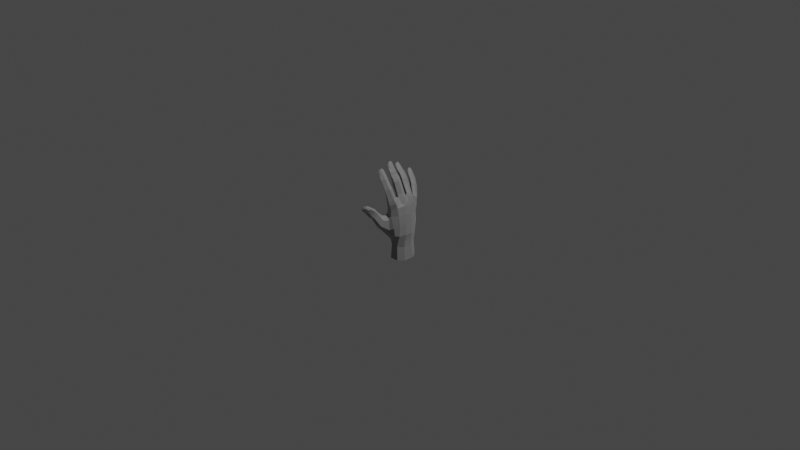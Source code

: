 # Source: hand.blend  (saved by Blender 2.83.19; exported with 4.5.12 LTS)
import bpy
from mathutils import Matrix  # noqa: F401  (used for matrix-valued properties, if any)

bpy.ops.wm.read_factory_settings(use_empty=True)
scene = bpy.context.scene
scene.name = 'Scene'

# ---- collections
col_collection = bpy.data.collections.new('Collection'); scene.collection.children.link(col_collection)

# ---- materials (node trees are filled in below, after node groups)
mat_material__46 = bpy.data.materials.new('Material #46')
mat_material__46.use_transparent_shadow = False
mat_material__46.diffuse_color = (0.588, 0.588, 0.588, 1.0)
mat_material__46.roughness = 0.8586
mat_material__46.specular_intensity = 0.0
mat_material__46.metallic = 1.0

# ---- material node trees
mat_material__46.use_nodes = True; mat_material__46.node_tree.nodes.clear()
_N = mat_material__46.node_tree.nodes; _L = mat_material__46.node_tree.links
n0 = _N.new('ShaderNodeBsdfPrincipled'); n0.name = 'Principled BSDF'; n0.location = (10, 300)
n0.distribution = 'GGX'
n0.subsurface_method = 'BURLEY'
n0.inputs[0].default_value = (0.588, 0.588, 0.588, 1.0)
n0.inputs[1].default_value = 1.0
n0.inputs[2].default_value = 0.8586
n0.inputs[3].default_value = 1.45
n0.inputs[13].default_value = 0.0
n0.inputs[27].default_value = (0.0, 0.0, 0.0, 1.0)
n0.inputs[28].default_value = 1.0
n1 = _N.new('ShaderNodeOutputMaterial'); n1.name = 'Material Output'; n1.location = (300, 300)
n2 = _N.new('ShaderNodeNormalMap'); n2.name = 'Normal Map'; n2.location = (-300, -300)
n2.label = 'Normal/Map'
_L.new(n0.outputs[0], n1.inputs[0])
_L.new(n2.outputs[0], n0.inputs[5])
n1.is_active_output = True

# ---- world
world_world = bpy.data.worlds.new('World'); scene.world = world_world
world_world.use_nodes = True; world_world.node_tree.nodes.clear()
_N = world_world.node_tree.nodes; _L = world_world.node_tree.links
n0 = _N.new('ShaderNodeOutputWorld'); n0.name = 'World Output'; n0.location = (300, 300)
n1 = _N.new('ShaderNodeBackground'); n1.name = 'Background'; n1.location = (10, 300)
n1.inputs[0].default_value = (0.05088, 0.05088, 0.05088, 1.0)
_L.new(n1.outputs[0], n0.inputs[0])
n0.is_active_output = True
world_world.color = (0.05088, 0.05088, 0.05088)
world_world.use_sun_shadow = False
world_world.sun_shadow_jitter_overblur = 0.0

# ---- cameras
cam_camera = bpy.data.cameras.new('Camera')
cam_camera.clip_end = 100.0
cam_camera.ortho_scale = 7.314

# ---- lights
light_light = bpy.data.lights.new('Light', 'POINT')
light_light.transmission_factor = 0.0
light_light.energy = 1000.0
light_light.shadow_soft_size = 0.1
light_light.shadow_maximum_resolution = 0.006
light_light.use_absolute_resolution = True

# ---- meshes
me_mesh = bpy.data.meshes.new('Mesh')
me_mesh.from_pydata([(0.1086, -0.09073, -0.01405), (0.1022, -0.007648, 0.1851), (0.09116, -0.1067, 0.1789), (0.1129, -0.006557, -0.0153), (0.1015, 0.0824, -0.02692), (0.0876, 0.07605, 0.1664), (0.05958, 0.178, 0.115), (0.06097, 0.1627, -0.05191), (0.03301, -0.169, 0.05053), (0.1188, -0.01425, -0.1341), (0.1089, 0.0745, -0.1458), (0.06661, 0.1603, -0.1415), (0.004958, -0.244, -0.007382), (-0.01763, -0.1627, 0.09119), (0.04428, -0.1517, 0.1599), (-0.0185, -0.1466, 0.2116), (0.03421, -0.1437, 0.351), (0.008387, -0.1831, 0.3322), (-0.03039, -0.1585, 0.3242), (0.01077, -0.2093, 0.05061), (-0.02468, -0.1891, 0.08977), (-0.06799, -0.175, 0.06586), (-0.002029, -0.2322, 0.06856), (-0.03226, -0.205, 0.09488), (-0.07318, -0.1914, 0.07812), (0.04131, -0.07301, 0.2708), (0.02431, -0.1057, 0.3554), (0.02522, -0.1518, 0.3824), (0.0008773, -0.1897, 0.365), (-0.03469, -0.1673, 0.3512), (0.01479, -0.111, 0.3855), (0.01282, -0.1572, 0.4082), (-0.01175, -0.1919, 0.3923), (-0.04613, -0.1667, 0.3789), (-0.0008437, -0.1169, 0.4119), (-0.03305, -0.1174, 0.3972), (-0.01339, -0.1632, 0.4577), (-0.03483, -0.1935, 0.445), (-0.06205, -0.1698, 0.433), (-0.02388, -0.1235, 0.4589), (-0.05727, -0.1262, 0.4391), (-0.01895, -0.1639, 0.473), (-0.04272, -0.1965, 0.4582), (-0.06946, -0.171, 0.446), (-0.03001, -0.1256, 0.4749), (-0.06304, -0.1269, 0.4549), (-0.02569, -0.164, 0.4841), (-0.04743, -0.1982, 0.4705), (-0.07477, -0.1745, 0.4588), (-0.03931, -0.1251, 0.4846), (-0.0683, -0.1287, 0.4685), (-0.03846, -0.166, 0.5018), (-0.06824, -0.1982, 0.5014), (-0.08993, -0.1809, 0.4951), (-0.05319, -0.13, 0.5141), (-0.08074, -0.1309, 0.5024), (-0.09159, -0.1975, 0.5425), (-0.1058, -0.176, 0.5449), (-0.0971, -0.1448, 0.5502), (-0.004098, -0.2596, 0.01327), (-0.06877, -0.2504, -0.01691), (-0.09963, -0.2076, 0.01175), (-0.05099, -0.2891, 0.08092), (-0.04035, -0.2579, 0.1273), (-0.0651, -0.2324, 0.1264), (-0.1034, -0.2323, 0.12), (-0.09926, -0.2847, 0.06022), (-0.1197, -0.249, 0.09175), (0.08405, -0.1194, 0.2312), (0.03266, -0.1635, 0.2121), (0.07506, -0.06788, 0.2153), (0.07862, -0.04663, 0.2142), (0.08381, 0.03162, 0.2139), (0.08489, 0.05017, 0.2073), (0.07141, 0.1188, 0.175), (0.06901, 0.1364, 0.1708), (0.02602, 0.2171, 0.09962), (0.03087, 0.2057, -0.05332), (0.004843, -0.0764, 0.261), (-0.07585, -0.1383, 0.5559), (-0.08197, -0.1734, 0.5759), (-0.01465, -0.1442, 0.1611), (-0.06533, -0.1871, 0.5217), (-0.05189, -0.1666, 0.5203), (-0.05519, -0.1458, 0.5285), (-0.08033, -0.1529, 0.572), (-0.08968, -0.1913, 0.5609), (0.1011, -0.101, 0.09809), (0.02471, 0.2062, 0.03057), (0.05874, 0.1702, 0.04137), (0.09557, 0.08397, 0.06682), (0.1106, -0.006211, 0.09178), (-0.008784, 0.2121, 0.0981), (-0.01721, -0.1069, 0.2287), (-0.01338, 0.0877, 0.2222), (0.03894, -0.08627, 0.2877), (0.05967, -0.1265, 0.2699), (0.03152, -0.1686, 0.246), (-0.01723, -0.1543, 0.2482), (-0.1111, -0.1601, 0.5503), (-0.09991, -0.1556, 0.4939), (-0.07908, -0.1488, 0.4602), (-0.0742, -0.1476, 0.4473), (-0.06585, -0.1431, 0.4337), (-0.05296, -0.137, 0.3865), (-0.0406, -0.1323, 0.3598), (-0.03417, -0.1226, 0.3343), (-0.08841, -0.1675, 0.5683), (-0.01339, -0.1017, 0.3418), (-0.0207, -0.1093, 0.3664), (-0.02122, -0.1159, 0.2639), (0.0004749, -0.0919, 0.2776), (0.03089, -0.05084, 0.2991), (-0.00217, -0.05578, 0.393), (0.02074, -0.01562, 0.4006), (0.05862, -0.01046, 0.3042), (-0.003213, -0.04444, 0.2915), (-0.04845, -0.04426, 0.3752), (0.006836, 0.02509, 0.3993), (0.0417, 0.03215, 0.2982), (0.05424, 0.03722, 0.2721), (0.002821, 0.0263, 0.2861), (0.003632, 0.03028, 0.2609), (-0.01232, -0.05931, 0.4217), (0.0107, -0.01916, 0.4274), (-0.05107, -0.04444, 0.4077), (-0.003313, 0.02132, 0.4258), (-0.03669, 0.017, 0.3805), (-0.0279, -0.05785, 0.4451), (-0.004506, -0.01916, 0.4504), (-0.06579, -0.04437, 0.4309), (-0.02164, 0.02174, 0.4503), (-0.05516, -0.05978, 0.4807), (-0.03669, -0.02137, 0.4897), (-0.08481, -0.04262, 0.4644), (-0.05271, 0.01602, 0.4842), (-0.06251, 0.01244, 0.4319), (-0.08438, 0.00536, 0.4643), (-0.06097, -0.05816, 0.495), (-0.04279, -0.02047, 0.5048), (-0.09039, -0.03913, 0.4781), (-0.05919, 0.01555, 0.5002), (-0.0907, 0.006293, 0.4798), (-0.06593, -0.05857, 0.5072), (-0.04993, -0.01989, 0.5156), (-0.09572, -0.04138, 0.4913), (-0.06888, 0.01616, 0.5095), (-0.09625, 0.005817, 0.4935), (-0.0909, -0.05795, 0.5354), (-0.06654, -0.02164, 0.5324), (-0.1125, -0.04402, 0.5307), (-0.08716, 0.01281, 0.5394), (-0.1115, 0.007327, 0.5316), (-0.1338, -0.033, 0.5739), (-0.114, -0.05, 0.5788), (-0.1126, 0.008859, 0.5818), (-0.1302, -0.0004432, 0.5753), (-0.1417, -0.01763, 0.5771), (-0.1261, -0.02096, 0.5259), (-0.1037, -0.01667, 0.4883), (-0.09843, -0.01681, 0.4755), (-0.09237, -0.01696, 0.4606), (-0.07399, -0.007997, 0.4334), (-0.05885, -0.008961, 0.4096), (-0.04682, 0.01398, 0.4067), (-0.05493, -0.007431, 0.3763), (-0.0129, -0.007856, 0.2749), (-0.113, -0.02011, 0.5972), (-0.08768, -0.0001489, 0.5565), (-0.08083, -0.02109, 0.5512), (-0.09098, -0.04312, 0.5549), (-0.1135, -0.002978, 0.5985), (-0.1126, -0.01997, 0.6063), (-0.1141, -0.03858, 0.5968), (0.08093, -0.005081, 0.2643), (0.04672, -0.0536, 0.2717), (0.003302, -0.04878, 0.2669), (-0.01255, -0.01164, 0.2432), (0.04737, 0.05703, 0.2889), (0.001497, 0.06054, 0.3664), (0.01066, 0.1001, 0.3649), (0.06302, 0.09377, 0.2808), (0.001299, 0.06178, 0.2713), (-0.04129, 0.06765, 0.3432), (-0.003195, 0.1365, 0.3611), (0.04835, 0.1295, 0.2653), (0.05389, 0.1307, 0.2351), (0.004787, 0.1205, 0.2518), (0.001166, 0.1238, 0.234), (-0.01104, 0.06125, 0.387), (0.0001637, 0.1001, 0.3922), (-0.0505, 0.06905, 0.3675), (-0.01662, 0.1375, 0.3863), (-0.03824, 0.1261, 0.3426), (-0.02411, 0.06274, 0.4121), (-0.009839, 0.1004, 0.4175), (-0.06048, 0.0711, 0.3926), (-0.02982, 0.1369, 0.4135), (-0.04828, 0.1256, 0.3681), (-0.05221, 0.06533, 0.4551), (-0.04538, 0.1014, 0.4648), (-0.07953, 0.07837, 0.4296), (-0.06068, 0.1371, 0.455), (-0.05908, 0.1239, 0.3969), (-0.08309, 0.1228, 0.4295), (-0.06206, 0.0654, 0.4654), (-0.05453, 0.1015, 0.4769), (-0.0878, 0.07924, 0.4403), (-0.07028, 0.1359, 0.4678), (-0.09222, 0.1243, 0.4415), (-0.07102, 0.06482, 0.4744), (-0.06352, 0.1013, 0.4849), (-0.09584, 0.07829, 0.4512), (-0.08202, 0.1344, 0.475), (-0.1008, 0.1218, 0.453), (-0.1006, 0.06586, 0.4966), (-0.08083, 0.1011, 0.4992), (-0.12, 0.07588, 0.482), (-0.1029, 0.1317, 0.4993), (-0.1225, 0.1235, 0.4816), (-0.1466, 0.0847, 0.5195), (-0.1294, 0.07035, 0.5295), (-0.133, 0.127, 0.5313), (-0.1462, 0.1171, 0.5212), (-0.1553, 0.09844, 0.5199), (-0.1322, 0.09625, 0.4734), (-0.1041, 0.1006, 0.4465), (-0.09634, 0.101, 0.4361), (-0.08733, 0.1016, 0.4242), (-0.07116, 0.09954, 0.3916), (-0.06095, 0.09876, 0.3645), (-0.05064, 0.09536, 0.337), (-0.007067, 0.0882, 0.2511), (-0.1402, 0.09888, 0.5434), (-0.1068, 0.1198, 0.515), (-0.0981, 0.1008, 0.5125), (-0.1065, 0.07981, 0.5139), (-0.1372, 0.1162, 0.5466), (-0.137, 0.09856, 0.554), (-0.1347, 0.08113, 0.5455), (0.08511, 0.09143, 0.2427), (0.05255, 0.0507, 0.2661), (0.004315, 0.05476, 0.2524), (0.02502, 0.1626, 0.2527), (-0.001117, 0.1755, 0.2898), (0.0112, 0.2108, 0.2826), (0.03123, 0.1983, 0.2383), (-0.02201, 0.1723, 0.2423), (-0.03633, 0.1821, 0.27), (0.001566, 0.2463, 0.2662), (0.01768, 0.2334, 0.221), (0.01982, 0.2277, 0.1885), (-0.01835, 0.2256, 0.2231), (-0.01608, 0.2193, 0.1946), (-0.01304, 0.1826, 0.3071), (0.003862, 0.2163, 0.3004), (-0.04856, 0.1905, 0.2884), (-0.006213, 0.2521, 0.2853), (-0.02258, 0.1891, 0.3275), (-0.004229, 0.2212, 0.3211), (-0.05653, 0.2011, 0.31), (-0.01633, 0.2559, 0.3039), (-0.0539, 0.2022, 0.3656), (-0.03752, 0.2337, 0.3683), (-0.07555, 0.2127, 0.3418), (-0.04391, 0.2668, 0.3527), (-0.04492, 0.2467, 0.2908), (-0.06804, 0.2569, 0.3317), (-0.06467, 0.2047, 0.3762), (-0.04637, 0.2365, 0.3815), (-0.08353, 0.2162, 0.3521), (-0.05341, 0.2687, 0.3668), (-0.07714, 0.2598, 0.3452), (-0.07091, 0.2069, 0.3855), (-0.05443, 0.2381, 0.3896), (-0.09033, 0.2196, 0.3631), (-0.06263, 0.2691, 0.3721), (-0.08412, 0.2623, 0.3556), (-0.09218, 0.2127, 0.4032), (-0.06816, 0.2418, 0.4013), (-0.1089, 0.2225, 0.3893), (-0.08332, 0.2731, 0.3994), (-0.1036, 0.2674, 0.3846), (-0.1303, 0.2365, 0.4233), (-0.1158, 0.2243, 0.4341), (-0.1098, 0.2747, 0.4303), (-0.1241, 0.267, 0.4224), (-0.1355, 0.2532, 0.4236), (-0.1174, 0.2436, 0.3802), (-0.09327, 0.2416, 0.3551), (-0.08676, 0.2388, 0.3454), (-0.07925, 0.2355, 0.3343), (-0.06161, 0.2254, 0.2978), (-0.05461, 0.2202, 0.2806), (-0.03021, 0.2469, 0.2734), (-0.04079, 0.2102, 0.2566), (-0.02568, 0.2395, 0.2542), (-0.03924, 0.196, 0.2263), (-0.1203, 0.253, 0.4446), (-0.08798, 0.2641, 0.4151), (-0.08329, 0.2453, 0.4143), (-0.09436, 0.2276, 0.4179), (-0.1146, 0.2666, 0.4455), (-0.1169, 0.253, 0.4542), (-0.1181, 0.2362, 0.448), (0.05523, 0.1946, 0.2007), (0.04431, 0.1461, 0.2326), (-0.01559, 0.1558, 0.227), (-0.04782, 0.1873, 0.1949), (-0.03251, 0.07124, 0.1389), (-0.03584, 0.179, 0.1195), (-0.008031, 0.2011, 0.02527), (-0.04094, 0.05269, 0.05497), (-0.03788, 0.1654, 0.04085), (-0.06434, -0.2321, -0.04292), (-0.03227, -0.1774, -0.1083), (-0.1053, -0.1779, -0.02473), (-0.009851, 0.1943, -0.05648), (-0.06482, -0.003957, -0.02344), (-0.1014, -0.1013, 0.01265), (-0.06749, 0.0664, -0.107), (-0.06818, -0.01846, -0.1727), (0.06141, 0.1454, -0.2496), (-0.04659, 0.08105, -0.1719), (-0.01702, -0.0872, -0.2615), (0.09691, -0.01977, -0.2838), (0.09865, 0.07345, -0.2706), (0.06348, 0.1583, -0.4361), (0.1086, 0.09202, -0.4304), (0.1132, -0.02265, -0.4283), (0.06905, -0.09084, -0.4212), (-0.03111, -0.08669, -0.427), (-0.08685, 0.0008511, -0.4299), (-0.06879, 0.1003, -0.4265), (-0.109, -0.1324, -0.07669), (-0.03119, -0.02069, 0.1463), (-0.03417, -0.08668, 0.1521), (-0.04229, -0.04759, 0.04367), (-0.03687, -0.107, 0.08115), (0.05601, -0.08142, -0.2749), (0.07819, -0.1329, -0.126), (0.04316, -0.1734, -0.05563), (0.04649, -0.1549, 0.08923), (-0.06194, -0.3049, 0.09677), (-0.1083, -0.3006, 0.07234), (-0.1253, -0.2637, 0.105), (-0.04363, -0.2737, 0.1417), (-0.07485, -0.2491, 0.1529), (-0.07354, -0.3137, 0.1126), (-0.1161, -0.3103, 0.08514), (-0.1362, -0.2776, 0.1176), (-0.05214, -0.283, 0.1553), (-0.08824, -0.2591, 0.1646), (-0.08574, -0.3251, 0.133), (-0.136, -0.3349, 0.121), (-0.1511, -0.3094, 0.148), (-0.07059, -0.319, 0.1829), (-0.1041, -0.298, 0.1913), (-0.1481, -0.3683, 0.1607), (-0.1553, -0.3584, 0.1806), (-0.1132, -0.3457, 0.2128), (-0.09836, -0.3566, 0.2101), (-0.1442, -0.3008, 0.1887), (-0.1394, -0.3587, 0.2059), (-0.1253, -0.2624, 0.1552), (-0.1133, -0.2483, 0.1374), (-0.122, -0.376, 0.1938), (-0.07993, -0.3396, 0.1761), (-0.09802, -0.3446, 0.1506), (-0.1234, -0.3493, 0.1393), (-0.102, -0.3757, 0.2049), (-0.1172, -0.3896, 0.1883), (-0.1358, -0.3856, 0.1703), (0.0748, -0.08746, -0.2081), (0.1013, -0.08864, -0.1364), (-0.05635, -0.01466, -0.246), (0.06347, 0.1589, -0.1937), (0.09763, 0.07629, -0.2078), (0.1014, -0.01758, -0.2142), (0.02496, 0.1882, -0.1326), (-0.01689, -0.1442, 0.1167), (-0.06928, -0.1398, 0.06571), (-0.1125, -0.05852, -0.03681), (-0.07104, 0.01503, -0.102), (-0.1041, -0.04594, -0.1004), (0.0805, -0.1468, -0.03603), (-0.02985, 0.1524, -0.1339), (-0.05803, 0.06109, -0.02596), (-0.02177, -0.1369, -0.1568), (-0.08951, -0.08278, -0.1352), (0.0367, -0.1564, -0.1138), (-0.009227, -0.1069, -0.1978), (-0.05213, 0.09014, -0.2372), (0.01141, 0.1661, -0.1851), (-0.05148, 0.1195, -0.08746), (-0.04623, 0.1558, -0.02962), (2.894e-05, 0.1569, -0.2391), (-0.01954, 0.1637, -0.4295)], [], [(1, 2, 87, 91), (91, 90, 5, 1), (90, 89, 6, 5), (5, 6, 75, 74), (8, 342, 380, 13), (0, 374, 9, 3), (3, 9, 10, 4), (4, 10, 11, 7), (8, 19, 12, 341), (17, 97, 96, 16), (18, 98, 97, 17), (13, 20, 19, 8), (19, 22, 59, 12), (20, 23, 22, 19), (21, 24, 23, 20), (59, 60, 314, 12), (60, 61, 316, 314), (96, 95, 26, 16), (95, 25, 78, 111), (16, 27, 28, 17), (17, 28, 29, 18), (26, 30, 27, 16), (108, 109, 30, 26), (27, 31, 32, 28), (28, 32, 33, 29), (30, 34, 31, 27), (109, 35, 34, 30), (31, 36, 37, 32), (32, 37, 38, 33), (34, 39, 36, 31), (35, 40, 39, 34), (373, 374, 340, 391), (378, 325, 326, 377), (377, 326, 322, 376), (12, 314, 315, 341), (36, 41, 42, 37), (37, 42, 43, 38), (39, 44, 41, 36), (40, 45, 44, 39), (41, 46, 47, 42), (42, 47, 48, 43), (44, 49, 46, 41), (45, 50, 49, 44), (46, 51, 52, 47), (47, 52, 53, 48), (49, 54, 51, 46), (50, 55, 54, 49), (52, 56, 57, 53), (55, 58, 79, 54), (61, 24, 21, 316), (22, 63, 62, 59), (23, 64, 63, 22), (24, 65, 64, 23), (59, 62, 66, 60), (60, 66, 67, 61), (61, 67, 65, 24), (2, 70, 25, 68), (2, 68, 69, 14), (1, 71, 70, 2), (70, 71, 175, 25), (174, 175, 71, 1), (1, 72, 120, 174), (73, 72, 1, 5), (240, 241, 73, 5), (72, 73, 241, 120), (5, 74, 186, 240), (74, 75, 306, 186), (75, 6, 305, 306), (89, 88, 76, 6), (6, 76, 251, 305), (176, 78, 25, 175), (58, 55, 100, 99), (100, 55, 50, 101), (101, 50, 45, 102), (102, 45, 40, 103), (103, 40, 35, 104), (104, 35, 109, 105), (105, 109, 108, 106), (108, 111, 110, 106), (57, 56, 107, 99), (84, 83, 51, 54), (82, 52, 51, 83), (85, 79, 107, 80), (86, 82, 83, 80), (80, 83, 84, 85), (84, 54, 79, 85), (82, 86, 56, 52), (78, 176, 177, 93), (241, 242, 122, 120), (88, 89, 7, 77), (89, 90, 4, 7), (90, 91, 3, 4), (88, 311, 92, 76), (76, 92, 253, 251), (77, 317, 311, 88), (307, 188, 186, 306), (69, 15, 81, 14), (15, 93, 336, 81), (93, 177, 335, 336), (177, 122, 242, 94), (95, 96, 68, 25), (96, 97, 69, 68), (69, 97, 98, 15), (57, 99, 100, 53), (53, 100, 101, 48), (48, 101, 102, 43), (43, 102, 103, 38), (38, 103, 104, 33), (33, 104, 105, 29), (29, 105, 106, 18), (106, 110, 98, 18), (58, 99, 107, 79), (86, 80, 107, 56), (95, 111, 108, 26), (15, 98, 110, 93), (93, 110, 111, 78), (113, 112, 115, 114), (117, 116, 112, 113), (115, 119, 118, 114), (119, 120, 122, 121), (114, 124, 123, 113), (113, 123, 125, 117), (118, 126, 124, 114), (127, 164, 126, 118), (124, 129, 128, 123), (123, 128, 130, 125), (126, 131, 129, 124), (164, 136, 131, 126), (129, 133, 132, 128), (128, 132, 134, 130), (131, 135, 133, 129), (136, 137, 135, 131), (133, 139, 138, 132), (132, 138, 140, 134), (135, 141, 139, 133), (137, 142, 141, 135), (139, 144, 143, 138), (138, 143, 145, 140), (141, 146, 144, 139), (142, 147, 146, 141), (144, 149, 148, 143), (143, 148, 150, 145), (146, 151, 149, 144), (147, 152, 151, 146), (148, 154, 153, 150), (152, 156, 155, 151), (156, 152, 158, 157), (158, 152, 147, 159), (159, 147, 142, 160), (160, 142, 137, 161), (161, 137, 136, 162), (162, 136, 164, 163), (163, 164, 127, 165), (127, 121, 166, 165), (153, 154, 167, 157), (168, 169, 149, 151), (170, 148, 149, 169), (171, 155, 167, 172), (173, 170, 169, 172), (172, 169, 168, 171), (168, 151, 155, 171), (170, 173, 154, 148), (119, 115, 174, 120), (115, 112, 175, 174), (175, 112, 116, 176), (153, 157, 158, 150), (150, 158, 159, 145), (145, 159, 160, 140), (140, 160, 161, 134), (134, 161, 162, 130), (130, 162, 163, 125), (125, 163, 165, 117), (165, 166, 116, 117), (156, 157, 167, 155), (173, 172, 167, 154), (119, 121, 127, 118), (176, 116, 166, 177), (177, 166, 121, 122), (179, 178, 181, 180), (183, 182, 178, 179), (181, 185, 184, 180), (185, 186, 188, 187), (180, 190, 189, 179), (179, 189, 191, 183), (184, 192, 190, 180), (193, 198, 192, 184), (190, 195, 194, 189), (189, 194, 196, 191), (192, 197, 195, 190), (198, 203, 197, 192), (195, 200, 199, 194), (194, 199, 201, 196), (197, 202, 200, 195), (203, 204, 202, 197), (200, 206, 205, 199), (199, 205, 207, 201), (202, 208, 206, 200), (204, 209, 208, 202), (206, 211, 210, 205), (205, 210, 212, 207), (208, 213, 211, 206), (209, 214, 213, 208), (211, 216, 215, 210), (210, 215, 217, 212), (213, 218, 216, 211), (214, 219, 218, 213), (215, 221, 220, 217), (219, 223, 222, 218), (223, 219, 225, 224), (225, 219, 214, 226), (226, 214, 209, 227), (227, 209, 204, 228), (228, 204, 203, 229), (229, 203, 198, 230), (230, 198, 193, 231), (193, 187, 232, 231), (220, 221, 233, 224), (234, 235, 216, 218), (236, 215, 216, 235), (237, 222, 233, 238), (239, 236, 235, 238), (238, 235, 234, 237), (234, 218, 222, 237), (236, 239, 221, 215), (185, 181, 240, 186), (181, 178, 241, 240), (241, 178, 182, 242), (220, 224, 225, 217), (217, 225, 226, 212), (212, 226, 227, 207), (207, 227, 228, 201), (201, 228, 229, 196), (196, 229, 230, 191), (191, 230, 231, 183), (231, 232, 182, 183), (223, 224, 233, 222), (239, 238, 233, 221), (185, 187, 193, 184), (242, 182, 232, 94), (94, 232, 187, 188), (244, 243, 246, 245), (248, 247, 243, 244), (246, 250, 249, 245), (250, 251, 253, 252), (245, 255, 254, 244), (244, 254, 256, 248), (249, 257, 255, 245), (296, 294, 257, 249), (255, 259, 258, 254), (254, 258, 260, 256), (257, 261, 259, 255), (294, 266, 261, 257), (259, 263, 262, 258), (258, 262, 264, 260), (261, 265, 263, 259), (266, 267, 265, 261), (263, 269, 268, 262), (262, 268, 270, 264), (265, 271, 269, 263), (267, 272, 271, 265), (269, 274, 273, 268), (268, 273, 275, 270), (271, 276, 274, 269), (272, 277, 276, 271), (274, 279, 278, 273), (273, 278, 280, 275), (276, 281, 279, 274), (277, 282, 281, 276), (278, 284, 283, 280), (282, 286, 285, 281), (286, 282, 288, 287), (288, 282, 277, 289), (289, 277, 272, 290), (290, 272, 267, 291), (291, 267, 266, 292), (292, 266, 294, 293), (293, 294, 296, 295), (296, 252, 297, 295), (283, 284, 298, 287), (299, 300, 279, 281), (301, 278, 279, 300), (302, 285, 298, 303), (304, 301, 300, 303), (303, 300, 299, 302), (299, 281, 285, 302), (301, 304, 284, 278), (250, 246, 305, 251), (246, 243, 306, 305), (306, 243, 247, 307), (283, 287, 288, 280), (280, 288, 289, 275), (275, 289, 290, 270), (270, 290, 291, 264), (264, 291, 292, 260), (260, 292, 293, 256), (256, 293, 295, 248), (295, 297, 247, 248), (286, 287, 298, 285), (304, 303, 298, 284), (250, 252, 296, 249), (307, 247, 297, 308), (308, 297, 252, 253), (307, 308, 94, 188), (94, 309, 335, 177), (308, 310, 309, 94), (310, 308, 253, 92), (338, 381, 13, 380), (310, 313, 312, 309), (92, 311, 313, 310), (381, 319, 316, 21), (319, 381, 338, 337), (320, 383, 318, 387), (334, 389, 388, 315), (318, 382, 319, 337), (376, 322, 396, 393), (333, 392, 396, 397), (322, 326, 328, 327), (326, 325, 329, 328), (325, 339, 330, 329), (339, 324, 331, 330), (324, 375, 332, 331), (375, 392, 333, 332), (335, 337, 338, 336), (335, 309, 312, 337), (380, 81, 336, 338), (87, 0, 3, 91), (385, 0, 87, 342), (342, 87, 2, 14), (324, 339, 373, 391), (62, 343, 344, 66), (66, 344, 345, 67), (63, 346, 343, 62), (64, 347, 346, 63), (343, 348, 349, 344), (344, 349, 350, 345), (346, 351, 348, 343), (347, 352, 351, 346), (348, 353, 354, 349), (349, 354, 355, 350), (351, 356, 353, 348), (352, 357, 356, 351), (354, 358, 359, 355), (357, 360, 361, 356), (360, 357, 362, 363), (362, 357, 352, 364), (364, 352, 347, 365), (365, 347, 64, 65), (359, 358, 366, 363), (367, 368, 353, 356), (369, 354, 353, 368), (370, 361, 366, 371), (372, 369, 368, 371), (371, 368, 367, 370), (367, 356, 361, 370), (369, 372, 358, 354), (359, 363, 362, 355), (355, 362, 364, 350), (350, 364, 365, 345), (345, 365, 65, 67), (360, 363, 366, 361), (372, 371, 366, 358), (325, 378, 373, 339), (0, 385, 340, 374), (324, 391, 321, 375), (323, 386, 379, 393), (376, 11, 10, 377), (377, 10, 9, 378), (378, 9, 374, 373), (77, 7, 11, 379), (13, 381, 21, 20), (342, 14, 81, 380), (318, 383, 384, 382), (8, 341, 385, 342), (317, 386, 394, 395), (383, 321, 389, 384), (385, 341, 390, 340), (317, 77, 379, 386), (318, 337, 312, 387), (387, 312, 313, 395), (395, 313, 311, 317), (319, 382, 334, 316), (382, 384, 389, 334), (315, 314, 316, 334), (389, 321, 391, 388), (390, 341, 315, 388), (390, 388, 391, 340), (379, 11, 376, 393), (323, 321, 383, 320), (375, 321, 323, 392), (386, 323, 320, 394), (394, 320, 387, 395), (392, 323, 393, 396), (396, 322, 327, 397)])
_uv = me_mesh.uv_layers.new(name='UVChannel_1')
_uv.uv.foreach_set('vector', [0.0, 1.0, 1.0, 1.0, 1.0, 0.4928, 0.0, 0.5248, 0.0, 0.5248, 0.0, 0.5291, 0.0, 1.0, 0.0, 1.0, 0.0, 0.5291, 0.0, 0.5236, 0.0, 1.0, 0.0, 1.0, 0.0, 1.0, 0.0, 1.0, 0.0, 1.0, 0.0, 1.0, 1.0, 0.0, 1.0, 0.2045, 1.0, 0.09277, 1.0, 0.0, 1.0, 0.0, 0.4336, 0.0, 0.0, 0.0, 0.0, 0.0, 0.0, 0.0, 0.0, 0.0, 0.0, 0.0, 0.0, 0.0, 0.0, 0.0, 0.0, 0.0, 0.0, 0.0, 0.0, 0.0, 1.0, 0.0, 1.0, 0.0, 1.0, 0.0, 1.0, 0.0, 1.0, 1.0, 1.0, 1.0, 1.0, 1.0, 1.0, 1.0, 1.0, 1.0, 1.0, 1.0, 1.0, 1.0, 1.0, 1.0, 1.0, 0.0, 1.0, 0.0, 1.0, 0.0, 1.0, 0.0, 1.0, 0.0, 1.0, 0.0, 1.0, 0.0, 1.0, 0.0, 1.0, 0.0, 1.0, 0.0, 1.0, 0.0, 1.0, 0.0, 1.0, 0.0, 1.0, 0.0, 1.0, 0.0, 1.0, 0.0, 1.0, 0.0, 1.0, 0.0, 1.0, 0.0, 1.0, 0.0, 1.0, 0.0, 1.0, 0.0, 1.0, 0.0, 1.0, 0.0, 1.0, 1.0, 1.0, 1.0, 1.0, 1.0, 1.0, 1.0, 1.0, 1.0, 1.0, 1.0, 1.0, 1.0, 1.0, 1.0, 1.0, 1.0, 1.0, 1.0, 1.0, 1.0, 1.0, 1.0, 1.0, 1.0, 1.0, 1.0, 1.0, 1.0, 1.0, 1.0, 1.0, 1.0, 1.0, 1.0, 1.0, 1.0, 1.0, 1.0, 1.0, 1.0, 1.0, 1.0, 1.0, 1.0, 1.0, 1.0, 1.0, 1.0, 1.0, 1.0, 1.0, 1.0, 1.0, 1.0, 1.0, 1.0, 1.0, 1.0, 1.0, 1.0, 1.0, 1.0, 1.0, 1.0, 1.0, 1.0, 1.0, 1.0, 1.0, 1.0, 1.0, 1.0, 1.0, 1.0, 1.0, 1.0, 1.0, 1.0, 1.0, 1.0, 1.0, 1.0, 1.0, 1.0, 1.0, 1.0, 1.0, 1.0, 1.0, 1.0, 1.0, 1.0, 1.0, 1.0, 1.0, 1.0, 1.0, 1.0, 1.0, 1.0, 1.0, 1.0, 1.0, 1.0, 1.0, 1.0, 1.0, 1.0, 1.0, 1.0, 0.3949, 0.0, 0.4336, 0.0, 1.0, 0.0, 1.0, 0.0, 0.0, 0.0, 0.0, 0.0, 0.0, 0.0, 0.0, 0.0, 0.0, 0.0, 0.0, 0.0, 0.0, 0.0, 0.0, 0.0, 1.0, 0.0, 1.0, 0.0, 1.0, 0.0, 1.0, 0.0, 1.0, 1.0, 1.0, 1.0, 1.0, 1.0, 1.0, 1.0, 1.0, 1.0, 1.0, 1.0, 1.0, 1.0, 1.0, 1.0, 1.0, 1.0, 1.0, 1.0, 1.0, 1.0, 1.0, 1.0, 1.0, 1.0, 1.0, 1.0, 1.0, 1.0, 1.0, 1.0, 1.0, 1.0, 1.0, 1.0, 1.0, 1.0, 1.0, 1.0, 1.0, 1.0, 1.0, 1.0, 1.0, 1.0, 1.0, 1.0, 1.0, 1.0, 1.0, 1.0, 1.0, 1.0, 1.0, 1.0, 1.0, 1.0, 1.0, 1.0, 1.0, 1.0, 1.0, 1.0, 1.0, 1.0, 1.0, 1.0, 1.0, 1.0, 1.0, 1.0, 1.0, 1.0, 1.0, 1.0, 1.0, 1.0, 1.0, 1.0, 1.0, 1.0, 1.0, 1.0, 1.0, 1.0, 1.0, 1.0, 1.0, 1.0, 1.0, 1.0, 1.0, 1.0, 1.0, 1.0, 1.0, 1.0, 1.0, 1.0, 1.0, 1.0, 1.0, 1.0, 1.0, 1.0, 1.0, 1.0, 1.0, 1.0, 1.0, 1.0, 1.0, 0.0, 1.0, 0.0, 1.0, 0.0, 1.0, 0.0, 1.0, 0.0, 1.0, 0.0, 1.0, 0.0, 1.0, 0.0, 1.0, 0.0, 1.0, 0.0, 1.0, 0.0, 1.0, 0.0, 1.0, 0.0, 1.0, 0.0, 1.0, 0.0, 1.0, 0.0, 1.0, 0.0, 1.0, 0.0, 1.0, 0.0, 1.0, 0.0, 1.0, 0.0, 1.0, 0.0, 1.0, 0.0, 1.0, 0.0, 1.0, 0.0, 1.0, 0.0, 1.0, 0.0, 1.0, 0.0, 1.0, 1.0, 0.6227, 1.0, 0.6197, 1.0, 1.0, 1.0, 1.0, 1.0, 1.0, 1.0, 1.0, 1.0, 1.0, 1.0, 0.0, 1.0, 0.216, 1.0, 0.6227, 1.0, 1.0, 1.0, 0.6227, 1.0, 0.216, 1.0, 0.3966, 1.0, 0.6197, 1.0, 0.0, 1.0, 0.3966, 1.0, 0.216, 1.0, 0.0, 1.0, 0.0, 1.0, 0.0, 1.0, 1.0, 1.0, 0.0, 1.0, 0.0, 1.0, 0.0, 1.0, 0.0, 1.0, 0.0, 1.0, 0.0, 1.0, 0.0, 1.0, 0.0, 1.0, 0.0, 1.0, 0.0, 1.0, 0.0, 1.0, 0.0, 1.0, 1.0, 1.0, 0.0, 1.0, 0.0, 1.0, 0.0, 1.0, 0.0, 1.0, 0.0, 1.0, 0.0, 1.0, 0.0, 1.0, 0.0, 1.0, 0.0, 1.0, 0.0, 1.0, 0.0, 1.0, 0.0, 1.0, 0.0, 0.5236, 0.0, 0.5339, 0.0, 1.0, 0.0, 1.0, 0.0, 1.0, 0.0, 1.0, 0.0, 1.0, 0.0, 1.0, 1.0, 1.0, 1.0, 1.0, 1.0, 1.0, 1.0, 1.0, 1.0, 1.0, 1.0, 1.0, 1.0, 1.0, 1.0, 1.0, 1.0, 1.0, 1.0, 1.0, 1.0, 1.0, 1.0, 1.0, 1.0, 1.0, 1.0, 1.0, 1.0, 1.0, 1.0, 1.0, 1.0, 1.0, 1.0, 1.0, 1.0, 1.0, 1.0, 1.0, 1.0, 1.0, 1.0, 1.0, 1.0, 1.0, 1.0, 1.0, 1.0, 1.0, 1.0, 1.0, 1.0, 1.0, 1.0, 1.0, 1.0, 1.0, 1.0, 1.0, 1.0, 1.0, 1.0, 1.0, 1.0, 1.0, 1.0, 1.0, 1.0, 1.0, 1.0, 1.0, 1.0, 1.0, 1.0, 1.0, 1.0, 1.0, 1.0, 1.0, 1.0, 1.0, 1.0, 1.0, 1.0, 1.0, 1.0, 1.0, 1.0, 1.0, 1.0, 1.0, 1.0, 1.0, 1.0, 1.0, 1.0, 1.0, 1.0, 1.0, 1.0, 1.0, 1.0, 1.0, 1.0, 1.0, 1.0, 1.0, 1.0, 1.0, 1.0, 1.0, 1.0, 1.0, 1.0, 1.0, 1.0, 1.0, 1.0, 1.0, 1.0, 1.0, 1.0, 1.0, 1.0, 1.0, 1.0, 1.0, 1.0, 1.0, 1.0, 1.0, 1.0, 1.0, 1.0, 1.0, 1.0, 0.0, 1.0, 1.0, 1.0, 0.379, 1.0, 0.0, 1.0, 1.0, 0.0, 1.0, 1.0, 1.0, 1.0, 1.0, 0.0, 0.5339, 0.0, 0.5236, 0.0, 0.0, 0.0, 0.0, 0.0, 0.5236, 0.0, 0.5291, 0.0, 0.0, 0.0, 0.0, 0.0, 0.5291, 0.0, 0.5248, 0.0, 0.0, 0.0, 0.0, 0.0, 0.5339, 0.0, 0.5339, 0.0, 1.0, 0.0, 1.0, 0.0, 1.0, 0.0, 1.0, 0.0, 1.0, 0.0, 1.0, 0.0, 0.0, 0.0, 0.0, 0.0, 0.5339, 0.0, 0.5339, 1.0, 1.0, 0.0, 1.0, 0.0, 1.0, 1.0, 1.0, 1.0, 1.0, 1.0, 1.0, 1.0, 1.0, 1.0, 1.0, 1.0, 1.0, 1.0, 1.0, 1.0, 1.0, 1.0, 1.0, 1.0, 0.0, 1.0, 0.379, 1.0, 0.1931, 1.0, 0.0, 1.0, 1.0, 1.0, 1.0, 0.0, 1.0, 1.0, 1.0, 1.0, 1.0, 1.0, 1.0, 1.0, 1.0, 1.0, 1.0, 1.0, 1.0, 1.0, 1.0, 1.0, 1.0, 1.0, 1.0, 1.0, 1.0, 1.0, 1.0, 1.0, 1.0, 1.0, 1.0, 1.0, 1.0, 1.0, 1.0, 1.0, 1.0, 1.0, 1.0, 1.0, 1.0, 1.0, 1.0, 1.0, 1.0, 1.0, 1.0, 1.0, 1.0, 1.0, 1.0, 1.0, 1.0, 1.0, 1.0, 1.0, 1.0, 1.0, 1.0, 1.0, 1.0, 1.0, 1.0, 1.0, 1.0, 1.0, 1.0, 1.0, 1.0, 1.0, 1.0, 1.0, 1.0, 1.0, 1.0, 1.0, 1.0, 1.0, 1.0, 1.0, 1.0, 1.0, 1.0, 1.0, 1.0, 1.0, 1.0, 1.0, 1.0, 1.0, 1.0, 1.0, 1.0, 1.0, 1.0, 1.0, 1.0, 1.0, 1.0, 1.0, 1.0, 1.0, 1.0, 1.0, 1.0, 1.0, 1.0, 1.0, 1.0, 1.0, 1.0, 1.0, 1.0, 1.0, 1.0, 1.0, 1.0, 1.0, 1.0, 1.0, 1.0, 1.0, 1.0, 1.0, 1.0, 1.0, 1.0, 1.0, 1.0, 1.0, 1.0, 1.0, 1.0, 1.0, 1.0, 1.0, 1.0, 1.0, 1.0, 1.0, 1.0, 1.0, 1.0, 1.0, 1.0, 1.0, 1.0, 1.0, 1.0, 1.0, 1.0, 1.0, 1.0, 1.0, 1.0, 1.0, 1.0, 1.0, 1.0, 1.0, 1.0, 1.0, 1.0, 1.0, 1.0, 1.0, 1.0, 1.0, 1.0, 1.0, 1.0, 1.0, 1.0, 1.0, 1.0, 1.0, 1.0, 1.0, 1.0, 1.0, 1.0, 1.0, 1.0, 1.0, 1.0, 1.0, 1.0, 1.0, 1.0, 1.0, 1.0, 1.0, 1.0, 1.0, 1.0, 1.0, 1.0, 1.0, 1.0, 1.0, 1.0, 1.0, 1.0, 1.0, 1.0, 1.0, 1.0, 1.0, 1.0, 1.0, 1.0, 1.0, 1.0, 1.0, 1.0, 1.0, 1.0, 1.0, 1.0, 1.0, 1.0, 1.0, 1.0, 1.0, 1.0, 1.0, 1.0, 1.0, 1.0, 1.0, 1.0, 1.0, 1.0, 1.0, 1.0, 1.0, 1.0, 1.0, 1.0, 1.0, 1.0, 1.0, 1.0, 1.0, 1.0, 1.0, 1.0, 1.0, 1.0, 1.0, 1.0, 1.0, 1.0, 1.0, 1.0, 1.0, 1.0, 1.0, 1.0, 1.0, 1.0, 1.0, 1.0, 1.0, 1.0, 1.0, 1.0, 1.0, 1.0, 1.0, 1.0, 1.0, 1.0, 1.0, 1.0, 1.0, 1.0, 1.0, 1.0, 1.0, 1.0, 1.0, 1.0, 1.0, 1.0, 1.0, 1.0, 1.0, 1.0, 1.0, 1.0, 1.0, 1.0, 1.0, 1.0, 1.0, 1.0, 1.0, 1.0, 1.0, 1.0, 1.0, 1.0, 1.0, 1.0, 1.0, 1.0, 1.0, 1.0, 1.0, 1.0, 1.0, 1.0, 1.0, 1.0, 1.0, 1.0, 1.0, 1.0, 1.0, 1.0, 1.0, 1.0, 1.0, 1.0, 1.0, 1.0, 1.0, 1.0, 1.0, 1.0, 1.0, 1.0, 1.0, 1.0, 1.0, 1.0, 1.0, 1.0, 1.0, 1.0, 1.0, 1.0, 1.0, 1.0, 1.0, 1.0, 1.0, 1.0, 1.0, 1.0, 1.0, 1.0, 1.0, 1.0, 1.0, 1.0, 1.0, 1.0, 1.0, 1.0, 1.0, 1.0, 1.0, 1.0, 1.0, 1.0, 1.0, 1.0, 1.0, 1.0, 1.0, 1.0, 1.0, 1.0, 1.0, 1.0, 1.0, 1.0, 1.0, 1.0, 1.0, 1.0, 1.0, 1.0, 1.0, 1.0, 1.0, 1.0, 1.0, 1.0, 1.0, 1.0, 1.0, 1.0, 1.0, 1.0, 1.0, 1.0, 1.0, 1.0, 1.0, 1.0, 1.0, 1.0, 1.0, 1.0, 1.0, 1.0, 1.0, 1.0, 1.0, 1.0, 1.0, 1.0, 1.0, 1.0, 1.0, 1.0, 1.0, 1.0, 1.0, 1.0, 1.0, 1.0, 1.0, 1.0, 1.0, 1.0, 1.0, 1.0, 1.0, 1.0, 1.0, 1.0, 1.0, 1.0, 1.0, 1.0, 1.0, 1.0, 1.0, 1.0, 1.0, 1.0, 1.0, 1.0, 1.0, 1.0, 1.0, 1.0, 1.0, 1.0, 1.0, 1.0, 1.0, 1.0, 1.0, 1.0, 1.0, 1.0, 1.0, 1.0, 1.0, 1.0, 1.0, 1.0, 1.0, 1.0, 1.0, 1.0, 1.0, 1.0, 1.0, 1.0, 1.0, 1.0, 1.0, 1.0, 1.0, 1.0, 1.0, 1.0, 1.0, 1.0, 1.0, 1.0, 1.0, 1.0, 1.0, 1.0, 1.0, 1.0, 1.0, 1.0, 1.0, 1.0, 1.0, 1.0, 1.0, 1.0, 1.0, 1.0, 1.0, 1.0, 1.0, 1.0, 1.0, 1.0, 1.0, 1.0, 1.0, 1.0, 1.0, 1.0, 1.0, 1.0, 1.0, 1.0, 1.0, 1.0, 1.0, 1.0, 1.0, 1.0, 1.0, 1.0, 1.0, 1.0, 1.0, 1.0, 1.0, 1.0, 1.0, 1.0, 1.0, 1.0, 1.0, 1.0, 1.0, 1.0, 1.0, 1.0, 1.0, 1.0, 1.0, 1.0, 1.0, 1.0, 1.0, 1.0, 1.0, 1.0, 1.0, 1.0, 1.0, 1.0, 1.0, 1.0, 1.0, 1.0, 1.0, 1.0, 1.0, 1.0, 1.0, 1.0, 1.0, 1.0, 1.0, 1.0, 1.0, 1.0, 1.0, 1.0, 1.0, 1.0, 1.0, 1.0, 1.0, 1.0, 1.0, 1.0, 1.0, 1.0, 1.0, 1.0, 1.0, 1.0, 1.0, 1.0, 1.0, 1.0, 1.0, 1.0, 1.0, 1.0, 1.0, 1.0, 1.0, 1.0, 1.0, 1.0, 1.0, 1.0, 1.0, 1.0, 1.0, 1.0, 1.0, 1.0, 1.0, 1.0, 1.0, 1.0, 1.0, 1.0, 1.0, 1.0, 1.0, 1.0, 1.0, 1.0, 1.0, 1.0, 1.0, 1.0, 1.0, 1.0, 1.0, 1.0, 1.0, 1.0, 1.0, 1.0, 1.0, 1.0, 1.0, 1.0, 1.0, 1.0, 1.0, 1.0, 1.0, 1.0, 1.0, 1.0, 1.0, 1.0, 1.0, 1.0, 1.0, 1.0, 1.0, 1.0, 1.0, 1.0, 1.0, 1.0, 1.0, 1.0, 1.0, 1.0, 1.0, 1.0, 1.0, 1.0, 1.0, 1.0, 1.0, 1.0, 1.0, 1.0, 1.0, 1.0, 1.0, 1.0, 1.0, 1.0, 1.0, 1.0, 1.0, 1.0, 1.0, 1.0, 1.0, 1.0, 1.0, 1.0, 1.0, 1.0, 1.0, 1.0, 1.0, 1.0, 1.0, 1.0, 1.0, 1.0, 1.0, 1.0, 1.0, 1.0, 1.0, 1.0, 1.0, 1.0, 1.0, 1.0, 1.0, 1.0, 1.0, 1.0, 1.0, 1.0, 1.0, 1.0, 1.0, 1.0, 1.0, 1.0, 1.0, 1.0, 1.0, 1.0, 1.0, 1.0, 1.0, 1.0, 1.0, 1.0, 1.0, 1.0, 1.0, 1.0, 1.0, 1.0, 1.0, 1.0, 1.0, 1.0, 1.0, 1.0, 1.0, 1.0, 1.0, 1.0, 1.0, 1.0, 1.0, 1.0, 1.0, 1.0, 1.0, 1.0, 1.0, 1.0, 1.0, 1.0, 1.0, 1.0, 1.0, 1.0, 1.0, 1.0, 1.0, 1.0, 1.0, 1.0, 1.0, 1.0, 1.0, 1.0, 1.0, 1.0, 1.0, 1.0, 1.0, 1.0, 1.0, 1.0, 1.0, 1.0, 1.0, 1.0, 1.0, 1.0, 1.0, 1.0, 1.0, 1.0, 1.0, 1.0, 1.0, 1.0, 1.0, 1.0, 1.0, 1.0, 1.0, 1.0, 1.0, 1.0, 1.0, 1.0, 1.0, 1.0, 1.0, 1.0, 1.0, 1.0, 1.0, 1.0, 1.0, 1.0, 1.0, 1.0, 1.0, 1.0, 1.0, 1.0, 1.0, 1.0, 1.0, 1.0, 1.0, 1.0, 1.0, 1.0, 1.0, 1.0, 1.0, 1.0, 1.0, 1.0, 1.0, 1.0, 1.0, 1.0, 1.0, 1.0, 1.0, 1.0, 1.0, 1.0, 1.0, 1.0, 1.0, 1.0, 1.0, 1.0, 1.0, 1.0, 1.0, 1.0, 1.0, 1.0, 1.0, 1.0, 1.0, 1.0, 1.0, 1.0, 1.0, 1.0, 1.0, 1.0, 1.0, 1.0, 1.0, 1.0, 1.0, 1.0, 1.0, 1.0, 1.0, 1.0, 1.0, 1.0, 1.0, 1.0, 1.0, 1.0, 1.0, 1.0, 1.0, 1.0, 1.0, 1.0, 1.0, 1.0, 1.0, 1.0, 1.0, 1.0, 1.0, 1.0, 1.0, 1.0, 1.0, 1.0, 1.0, 1.0, 1.0, 1.0, 1.0, 1.0, 1.0, 1.0, 1.0, 1.0, 1.0, 1.0, 1.0, 1.0, 1.0, 1.0, 1.0, 1.0, 1.0, 1.0, 1.0, 1.0, 1.0, 1.0, 1.0, 1.0, 1.0, 1.0, 1.0, 1.0, 1.0, 1.0, 1.0, 1.0, 1.0, 1.0, 1.0, 1.0, 1.0, 1.0, 1.0, 1.0, 1.0, 1.0, 1.0, 1.0, 1.0, 1.0, 1.0, 1.0, 1.0, 1.0, 1.0, 1.0, 1.0, 1.0, 1.0, 1.0, 1.0, 1.0, 1.0, 1.0, 1.0, 1.0, 1.0, 1.0, 1.0, 1.0, 1.0, 1.0, 1.0, 1.0, 1.0, 1.0, 1.0, 1.0, 1.0, 1.0, 1.0, 1.0, 1.0, 1.0, 1.0, 1.0, 1.0, 1.0, 1.0, 1.0, 1.0, 1.0, 1.0, 1.0, 1.0, 1.0, 1.0, 1.0, 1.0, 1.0, 1.0, 1.0, 1.0, 1.0, 1.0, 1.0, 1.0, 1.0, 1.0, 1.0, 1.0, 1.0, 1.0, 1.0, 1.0, 1.0, 1.0, 1.0, 1.0, 1.0, 1.0, 1.0, 1.0, 1.0, 1.0, 1.0, 1.0, 1.0, 1.0, 1.0, 1.0, 1.0, 1.0, 1.0, 1.0, 1.0, 1.0, 1.0, 1.0, 1.0, 1.0, 1.0, 1.0, 1.0, 1.0, 1.0, 1.0, 1.0, 1.0, 1.0, 1.0, 1.0, 1.0, 1.0, 1.0, 1.0, 1.0, 1.0, 1.0, 1.0, 1.0, 1.0, 1.0, 1.0, 1.0, 1.0, 1.0, 1.0, 1.0, 1.0, 1.0, 1.0, 1.0, 1.0, 1.0, 1.0, 1.0, 1.0, 1.0, 1.0, 1.0, 1.0, 1.0, 1.0, 1.0, 1.0, 1.0, 1.0, 1.0, 1.0, 1.0, 1.0, 1.0, 1.0, 1.0, 1.0, 1.0, 1.0, 1.0, 1.0, 1.0, 1.0, 1.0, 1.0, 1.0, 1.0, 1.0, 1.0, 1.0, 1.0, 1.0, 1.0, 1.0, 1.0, 1.0, 1.0, 1.0, 1.0, 1.0, 1.0, 1.0, 1.0, 1.0, 1.0, 1.0, 1.0, 1.0, 1.0, 1.0, 1.0, 1.0, 1.0, 1.0, 1.0, 1.0, 1.0, 1.0, 1.0, 1.0, 1.0, 1.0, 1.0, 1.0, 1.0, 1.0, 1.0, 1.0, 1.0, 1.0, 1.0, 1.0, 1.0, 1.0, 1.0, 1.0, 1.0, 1.0, 1.0, 1.0, 1.0, 1.0, 1.0, 1.0, 1.0, 1.0, 1.0, 1.0, 1.0, 1.0, 1.0, 1.0, 1.0, 1.0, 1.0, 1.0, 1.0, 1.0, 1.0, 1.0, 1.0, 1.0, 1.0, 1.0, 1.0, 1.0, 1.0, 1.0, 1.0, 1.0, 1.0, 1.0, 1.0, 1.0, 1.0, 1.0, 1.0, 1.0, 1.0, 1.0, 1.0, 1.0, 1.0, 1.0, 1.0, 1.0, 1.0, 1.0, 1.0, 1.0, 1.0, 1.0, 1.0, 1.0, 1.0, 1.0, 1.0, 1.0, 1.0, 1.0, 1.0, 1.0, 1.0, 1.0, 1.0, 1.0, 1.0, 1.0, 1.0, 1.0, 1.0, 1.0, 1.0, 1.0, 1.0, 1.0, 1.0, 1.0, 1.0, 1.0, 1.0, 1.0, 1.0, 1.0, 1.0, 1.0, 1.0, 1.0, 1.0, 1.0, 1.0, 1.0, 1.0, 1.0, 1.0, 1.0, 1.0, 1.0, 1.0, 1.0, 1.0, 1.0, 1.0, 1.0, 1.0, 1.0, 1.0, 1.0, 1.0, 1.0, 1.0, 1.0, 1.0, 1.0, 1.0, 1.0, 1.0, 1.0, 1.0, 1.0, 1.0, 1.0, 1.0, 1.0, 1.0, 1.0, 1.0, 1.0, 1.0, 1.0, 1.0, 1.0, 1.0, 1.0, 1.0, 1.0, 1.0, 1.0, 1.0, 1.0, 1.0, 1.0, 1.0, 1.0, 1.0, 1.0, 1.0, 1.0, 1.0, 1.0, 1.0, 1.0, 1.0, 1.0, 1.0, 1.0, 1.0, 1.0, 1.0, 1.0, 1.0, 1.0, 1.0, 1.0, 1.0, 1.0, 1.0, 1.0, 1.0, 1.0, 1.0, 1.0, 1.0, 1.0, 1.0, 1.0, 1.0, 1.0, 1.0, 1.0, 1.0, 1.0, 1.0, 1.0, 1.0, 1.0, 1.0, 1.0, 1.0, 1.0, 1.0, 1.0, 1.0, 1.0, 1.0, 1.0, 1.0, 1.0, 1.0, 1.0, 1.0, 1.0, 1.0, 1.0, 1.0, 1.0, 1.0, 1.0, 1.0, 1.0, 1.0, 1.0, 1.0, 1.0, 1.0, 1.0, 1.0, 1.0, 1.0, 1.0, 1.0, 1.0, 1.0, 1.0, 1.0, 1.0, 1.0, 1.0, 1.0, 1.0, 1.0, 1.0, 1.0, 1.0, 1.0, 1.0, 1.0, 1.0, 1.0, 1.0, 1.0, 1.0, 1.0, 1.0, 1.0, 1.0, 1.0, 1.0, 1.0, 1.0, 1.0, 1.0, 1.0, 1.0, 1.0, 1.0, 1.0, 1.0, 1.0, 1.0, 1.0, 1.0, 1.0, 1.0, 1.0, 1.0, 1.0, 1.0, 1.0, 1.0, 1.0, 1.0, 1.0, 1.0, 1.0, 1.0, 1.0, 1.0, 1.0, 1.0, 1.0, 1.0, 1.0, 1.0, 1.0, 1.0, 1.0, 1.0, 1.0, 1.0, 1.0, 1.0, 1.0, 1.0, 1.0, 1.0, 1.0, 1.0, 1.0, 1.0, 1.0, 1.0, 1.0, 1.0, 1.0, 1.0, 1.0, 1.0, 1.0, 1.0, 1.0, 1.0, 1.0, 1.0, 1.0, 1.0, 1.0, 1.0, 1.0, 1.0, 1.0, 1.0, 1.0, 1.0, 1.0, 1.0, 1.0, 1.0, 1.0, 1.0, 1.0, 1.0, 1.0, 1.0, 1.0, 1.0, 1.0, 1.0, 1.0, 1.0, 1.0, 1.0, 1.0, 1.0, 1.0, 1.0, 1.0, 1.0, 1.0, 1.0, 1.0, 1.0, 1.0, 1.0, 1.0, 1.0, 1.0, 1.0, 1.0, 1.0, 1.0, 1.0, 1.0, 1.0, 1.0, 1.0, 1.0, 1.0, 1.0, 1.0, 1.0, 1.0, 1.0, 1.0, 1.0, 1.0, 1.0, 1.0, 1.0, 1.0, 1.0, 1.0, 1.0, 1.0, 1.0, 1.0, 1.0, 1.0, 1.0, 1.0, 1.0, 1.0, 1.0, 1.0, 1.0, 1.0, 1.0, 1.0, 1.0, 1.0, 1.0, 1.0, 1.0, 1.0, 1.0, 1.0, 1.0, 1.0, 1.0, 1.0, 1.0, 1.0, 1.0, 1.0, 1.0, 1.0, 1.0, 1.0, 1.0, 1.0, 1.0, 1.0, 1.0, 1.0, 1.0, 1.0, 1.0, 1.0, 1.0, 1.0, 1.0, 1.0, 1.0, 1.0, 1.0, 1.0, 1.0, 1.0, 1.0, 1.0, 1.0, 1.0, 1.0, 1.0, 1.0, 1.0, 1.0, 1.0, 1.0, 1.0, 1.0, 1.0, 1.0, 1.0, 1.0, 1.0, 1.0, 1.0, 1.0, 1.0, 1.0, 1.0, 1.0, 1.0, 1.0, 1.0, 1.0, 1.0, 1.0, 1.0, 0.0, 1.0, 1.0, 1.0, 1.0, 1.0, 1.0, 1.0, 1.0, 1.0, 1.0, 1.0, 1.0, 1.0, 1.0, 1.0, 0.0, 1.0, 0.0, 1.0, 1.0, 1.0, 1.0, 1.0, 1.0, 1.0, 0.0, 1.0, 1.0, 1.0, 0.8378, 1.0, 1.0, 1.0, 1.0, 1.0, 1.0, 1.0, 1.0, 1.0, 0.0, 1.0, 0.0, 1.0, 0.0, 1.0, 0.0, 1.0, 1.0, 1.0, 1.0, 1.0, 0.0, 1.0, 0.0, 1.0, 0.0, 1.0, 0.0, 1.0, 1.0, 1.0, 1.0, 1.0, 1.0, 1.0, 1.0, 1.0, 1.0, 1.0, 0.0, 1.0, 0.0, 1.0, 0.5893, 1.0, 0.3979, 1.0, -0.2386, 1.0, -0.2098, 1.0, 0.0, 1.0, 1.0, 1.0, 1.0, 1.0, 1.0, 1.0, 1.0, 0.1128, 0.8872, 0.0, 1.0, 0.6086, 0.3914, 0.6302, 0.3698, 1.0, 0.0, 1.0, 0.0, 0.6086, 0.3914, 0.4666, 0.5334, 0.0, 1.0, 1.0, 0.0, 1.0, 0.0, 0.0, 1.0, 0.0, 0.0, 0.0, 0.0, 0.0, 0.0, 0.0, 0.0, 0.0, 0.0, 0.0, 0.0, 0.0, 0.0, 0.0, 0.0, 0.0, 0.0, 0.0, 0.0, 0.0, 0.0, 0.0, 0.0, 0.0, 0.0, 0.0, 0.0, 0.0, 0.0, 0.0, 0.0, 1.0, 0.0, 0.5362, 0.0, 0.5362, 0.0, 1.0, 0.0, 1.0, 0.1931, 1.0, 0.0, 1.0, 0.0, 1.0, 0.0, 1.0, 0.1931, 1.0, 0.251, 1.0, 0.0, 1.0, 0.0, 1.0, 1.0, 1.0, 1.0, 1.0, 1.0, 1.0, 1.0, 1.0, 0.4928, 1.0, 0.0, 0.0, 0.0, 0.0, 0.5248, 1.0, 0.0, 1.0, 0.0, 1.0, 0.4928, 1.0, 0.2045, 1.0, 0.2045, 1.0, 0.4928, 1.0, 1.0, 1.0, 1.0, 1.0, 0.0, 1.0, 0.0, 0.3949, 0.0, 1.0, 0.0, 1.0, 1.0, 1.0, 1.0, 1.0, 1.0, 1.0, 1.0, 1.0, 1.0, 1.0, 1.0, 1.0, 1.0, 1.0, 1.0, 1.0, 1.0, 1.0, 1.0, 1.0, 1.0, 1.0, 1.0, 1.0, 1.0, 1.0, 1.0, 1.0, 1.0, 1.0, 1.0, 1.0, 1.0, 1.0, 1.0, 1.0, 1.0, 1.0, 1.0, 1.0, 1.0, 1.0, 1.0, 1.0, 1.0, 1.0, 1.0, 1.0, 1.0, 1.0, 1.0, 1.0, 1.0, 1.0, 1.0, 1.0, 1.0, 1.0, 1.0, 1.0, 1.0, 1.0, 1.0, 1.0, 1.0, 1.0, 1.0, 1.0, 1.0, 1.0, 1.0, 1.0, 1.0, 1.0, 1.0, 1.0, 1.0, 1.0, 1.0, 1.0, 1.0, 1.0, 1.0, 1.0, 1.0, 1.0, 1.0, 1.0, 1.0, 1.0, 1.0, 1.0, 1.0, 1.0, 1.0, 1.0, 1.0, 1.0, 1.0, 1.0, 1.0, 1.0, 1.0, 1.0, 1.0, 1.0, 1.0, 1.0, 1.0, 1.0, 1.0, 1.0, 1.0, 1.0, 1.0, 1.0, 1.0, 1.0, 1.0, 1.0, 1.0, 1.0, 1.0, 1.0, 1.0, 1.0, 1.0, 1.0, 1.0, 1.0, 1.0, 1.0, 1.0, 1.0, 1.0, 1.0, 1.0, 1.0, 1.0, 1.0, 1.0, 1.0, 1.0, 1.0, 1.0, 1.0, 1.0, 1.0, 1.0, 1.0, 1.0, 1.0, 1.0, 1.0, 1.0, 1.0, 1.0, 1.0, 1.0, 1.0, 1.0, 1.0, 1.0, 1.0, 1.0, 1.0, 1.0, 1.0, 1.0, 1.0, 1.0, 1.0, 1.0, 1.0, 1.0, 1.0, 1.0, 1.0, 1.0, 1.0, 1.0, 1.0, 1.0, 1.0, 1.0, 1.0, 1.0, 1.0, 1.0, 1.0, 1.0, 1.0, 1.0, 1.0, 1.0, 1.0, 1.0, 1.0, 1.0, 1.0, 1.0, 1.0, 1.0, 1.0, 1.0, 1.0, 1.0, 1.0, 1.0, 1.0, 1.0, 1.0, 1.0, 1.0, 1.0, 1.0, 1.0, 1.0, 1.0, 1.0, 1.0, 1.0, 1.0, 1.0, 1.0, 1.0, 1.0, 1.0, 1.0, 1.0, 1.0, 1.0, 1.0, 1.0, 1.0, 1.0, 1.0, 1.0, 1.0, 1.0, 1.0, 1.0, 1.0, 1.0, 1.0, 1.0, 1.0, 1.0, 1.0, 1.0, 1.0, 1.0, 1.0, 1.0, 1.0, 0.0, 0.0, 0.0, 0.0, 0.3949, 0.0, 1.0, 0.0, 1.0, 0.0, 1.0, 0.0, 1.0, 0.0, 0.4336, 0.0, 1.0, 0.0, 1.0, 0.0, 1.0, 1.0, 1.0, 0.7512, 0.0, 0.0, 0.0, 0.0, 0.0, 0.0, 0.0, 0.0, 0.0, 0.0, 0.0, 0.0, 0.0, 0.0, 0.0, 0.0, 0.0, 0.0, 0.0, 0.0, 0.0, 0.0, 0.0, 0.0, 0.0, 0.0, 0.0, 0.0, 0.4336, 0.0, 0.3949, 0.0, 0.0, 0.0, 0.0, 0.0, 0.0, 0.0, 0.0, 0.0, 1.0, 1.0, 1.0, 1.0, 1.0, 1.0, 1.0, 1.0, 1.0, 0.2045, 1.0, 1.0, 1.0, 1.0, 1.0, 0.7004, 1.0, 1.0, 1.0, 1.0, 1.0, 1.0, 1.0, 1.0, 1.0, 0.0, 1.0, 0.0, 1.0, 0.0, 1.0, 0.2045, 1.0, 0.0, 1.0, -0.7202, 1.0, 0.5358, 1.0, 1.0, 1.0, 1.0, 1.0, 1.0, 1.0, 1.0, 1.0, 1.0, 1.0, 0.0, 1.0, 0.0, 1.0, 0.0, 1.0, 0.0, 0.0, 0.0, 0.0, 0.0, 0.0, 0.0, 0.0, 0.0, 1.0, 1.0, 1.0, 1.0, 1.0, 1.0, 1.0, 1.0, 1.0, 0.2587, 1.0, 0.0, 1.0, 1.0, 1.0, 1.0, 1.0, 1.0, 1.0, 1.0, 1.0, 0.0, 1.0, 0.0, 1.0, 0.0, 1.0, 0.0, 1.0, 0.0, 1.0, 0.0, 1.0, 0.0, 1.0, 0.0, 1.0, 0.0, 1.0, 0.0, 1.0, 0.0, 1.0, 0.5888, 1.0, 1.0, 1.0, 0.3979, 1.0, 1.0, 1.0, 1.0, 1.0, 1.0, 1.0, 1.0, 1.0, 0.0, 1.0, 0.0, 1.0, 0.0, 1.0, 0.0, 1.0, 0.0, 1.0, 0.0, 1.0, 0.0, 1.0, 0.0, 0.0, 0.0, 0.0, 0.0, 0.0, 0.0, 0.0, 0.0, 1.0, 1.529, 1.0, 0.0, 1.0, 0.0, 1.0, 1.0, 1.0, 0.5615, 1.0, 0.0, 1.0, 1.529, 1.0, 1.872, 1.0, -0.7202, 1.0, 0.02125, 1.0, 1.0, 1.0, 0.5358, 1.0, 0.5358, 1.0, 1.0, 1.0, 0.2587, 1.0, 1.0, 1.0, 0.0, 1.0, 0.0, 0.6302, 0.3698, 0.6086, 0.3914, 0.6086, 0.3914, 0.0, 1.0, 0.0, 1.0, 0.4666, 0.5334])
me_mesh.materials.append(mat_material__46)
me_mesh.use_remesh_fix_poles = True
me_mesh.use_remesh_preserve_attributes = False
me_mesh.use_mirror_vertex_groups = False
me_mesh.update()
me_mesh.normals_split_custom_set([tuple(v) for v in zip(*[iter([0.9895, -0.1046, 0.09999, 0.9895, -0.1046, 0.09999, 0.9895, -0.1046, 0.09999, 0.9895, -0.1046, 0.09999, 0.9775, 0.1897, 0.09212, 0.9775, 0.1897, 0.09212, 0.9775, 0.1897, 0.09212, 0.9775, 0.1897, 0.09212, 0.9397, 0.3398, 0.03901, 0.9397, 0.3398, 0.03901, 0.9397, 0.3398, 0.03901, 0.9397, 0.3398, 0.03901, 0.9534, 0.2865, 0.09486, 0.9534, 0.2865, 0.09486, 0.9534, 0.2865, 0.09486, 0.9534, 0.2865, 0.09486, 0.1216, -0.8959, 0.4274, 0.1216, -0.8959, 0.4274, 0.1216, -0.8959, 0.4274, 0.1216, -0.8959, 0.4274, 0.9908, -0.1355, -0.002349, 0.9908, -0.1355, -0.002349, 0.9908, -0.1355, -0.002349, 0.9908, -0.1355, -0.002349, 0.991, 0.1248, 0.04755, 0.991, 0.1248, 0.04755, 0.991, 0.1248, 0.04755, 0.991, 0.1248, 0.04755, 0.8928, 0.4493, 0.03374, 0.8928, 0.4493, 0.03374, 0.8928, 0.4493, 0.03374, 0.8928, 0.4493, 0.03374, 0.8932, -0.4314, 0.1265, 0.8932, -0.4314, 0.1265, 0.8932, -0.4314, 0.1265, 0.8932, -0.4314, 0.1265, 0.7976, -0.5912, 0.1195, 0.7976, -0.5912, 0.1195, 0.7976, -0.5912, 0.1195, 0.7976, -0.5912, 0.1195, -0.3873, -0.902, -0.1908, -0.3873, -0.902, -0.1908, -0.3873, -0.902, -0.1908, -0.3873, -0.902, -0.1908, 0.6049, -0.28, 0.7454, 0.6049, -0.28, 0.7454, 0.6049, -0.28, 0.7454, 0.6049, -0.28, 0.7454, 0.9152, -0.3767, 0.143, 0.9152, -0.3767, 0.143, 0.9152, -0.3767, 0.143, 0.9152, -0.3767, 0.143, 0.7183, 0.03545, 0.6949, 0.7183, 0.03545, 0.6949, 0.7183, 0.03545, 0.6949, 0.7183, 0.03545, 0.6949, -0.2214, 0.529, 0.8192, -0.2214, 0.529, 0.8192, -0.2214, 0.529, 0.8192, -0.2214, 0.529, 0.8192, 0.1422, -0.8201, -0.5543, 0.1422, -0.8201, -0.5543, 0.1422, -0.8201, -0.5543, 0.1422, -0.8201, -0.5543, -0.8277, -0.4534, -0.3307, -0.8277, -0.4534, -0.3307, -0.8277, -0.4534, -0.3307, -0.8277, -0.4534, -0.3307, 0.9114, 0.2688, 0.3117, 0.9114, 0.2688, 0.3117, 0.9114, 0.2688, 0.3117, 0.9114, 0.2688, 0.3117, -0.2515, 0.7582, 0.6015, -0.2515, 0.7582, 0.6015, -0.2515, 0.7582, 0.6015, -0.2515, 0.7582, 0.6015, 0.8182, -0.5693, 0.08018, 0.8182, -0.5693, 0.08018, 0.8182, -0.5693, 0.08018, 0.8182, -0.5693, 0.08018, -0.4435, -0.8432, -0.3037, -0.4435, -0.8432, -0.3037, -0.4435, -0.8432, -0.3037, -0.4435, -0.8432, -0.3037, 0.9232, 0.2075, 0.3234, 0.9232, 0.2075, 0.3234, 0.9232, 0.2075, 0.3234, 0.9232, 0.2075, 0.3234, -0.02369, 0.9747, 0.2225, -0.02369, 0.9747, 0.2225, -0.02369, 0.9747, 0.2225, -0.02369, 0.9747, 0.2225, 0.7414, -0.6189, 0.2594, 0.7414, -0.6189, 0.2594, 0.7414, -0.6189, 0.2594, 0.7414, -0.6189, 0.2594, -0.4819, -0.8435, -0.2374, -0.4819, -0.8435, -0.2374, -0.4819, -0.8435, -0.2374, -0.4819, -0.8435, -0.2374, 0.842, 0.2087, 0.4975, 0.842, 0.2087, 0.4975, 0.842, 0.2087, 0.4975, 0.842, 0.2087, 0.4975, -0.08317, 0.9764, 0.1992, -0.08317, 0.9764, 0.1992, -0.08317, 0.9764, 0.1992, -0.08317, 0.9764, 0.1992, 0.7125, -0.6357, 0.2971, 0.7125, -0.6357, 0.2971, 0.7125, -0.6357, 0.2971, 0.7125, -0.6357, 0.2971, -0.5432, -0.8065, -0.2333, -0.5432, -0.8065, -0.2333, -0.5432, -0.8065, -0.2333, -0.5432, -0.8065, -0.2333, 0.8544, 0.2293, 0.4662, 0.8544, 0.2293, 0.4662, 0.8544, 0.2293, 0.4662, 0.8544, 0.2293, 0.4662, -0.1082, 0.9876, 0.1142, -0.1082, 0.9876, 0.1142, -0.1082, 0.9876, 0.1142, -0.1082, 0.9876, 0.1142, 0.3873, -0.7997, -0.4587, 0.3873, -0.7997, -0.4587, 0.3873, -0.7997, -0.4587, 0.3873, -0.7997, -0.4587, 0.9996, 0.01339, -0.02637, 0.9996, 0.01339, -0.02637, 0.9996, 0.01339, -0.02637, 0.9996, 0.01339, -0.02637, 0.8998, 0.431, -0.06714, 0.8998, 0.431, -0.06714, 0.8998, 0.431, -0.06714, 0.8998, 0.431, -0.06714, 0.3266, -0.7288, -0.6017, 0.3266, -0.7288, -0.6017, 0.3266, -0.7288, -0.6017, 0.3266, -0.7288, -0.6017, 0.7265, -0.636, 0.26, 0.7265, -0.636, 0.26, 0.7265, -0.636, 0.26, 0.7265, -0.636, 0.26, -0.5032, -0.7575, -0.4158, -0.5032, -0.7575, -0.4158, -0.5032, -0.7575, -0.4158, -0.5032, -0.7575, -0.4158, 0.9034, 0.2351, 0.3585, 0.9034, 0.2351, 0.3585, 0.9034, 0.2351, 0.3585, 0.9034, 0.2351, 0.3585, -0.09007, 0.9946, 0.0518, -0.09007, 0.9946, 0.0518, -0.09007, 0.9946, 0.0518, -0.09007, 0.9946, 0.0518, 0.721, -0.6214, 0.3065, 0.721, -0.6214, 0.3065, 0.721, -0.6214, 0.3065, 0.721, -0.6214, 0.3065, -0.5305, -0.763, -0.3692, -0.5305, -0.763, -0.3692, -0.5305, -0.763, -0.3692, -0.5305, -0.763, -0.3692, 0.773, 0.2285, 0.5918, 0.773, 0.2285, 0.5918, 0.773, 0.2285, 0.5918, 0.773, 0.2285, 0.5918, -0.08175, 0.9966, 0.00571, -0.08175, 0.9966, 0.00571, -0.08175, 0.9966, 0.00571, -0.08175, 0.9966, 0.00571, 0.6649, -0.6083, 0.4335, 0.6649, -0.6083, 0.4335, 0.6649, -0.6083, 0.4335, 0.6649, -0.6083, 0.4335, -0.5201, -0.778, -0.3524, -0.5201, -0.778, -0.3524, -0.5201, -0.778, -0.3524, -0.5201, -0.778, -0.3524, 0.8336, 0.2296, 0.5024, 0.8336, 0.2296, 0.5024, 0.8336, 0.2296, 0.5024, 0.8336, 0.2296, 0.5024, -0.1112, 0.9917, 0.06434, -0.1112, 0.9917, 0.06434, -0.1112, 0.9917, 0.06434, -0.1112, 0.9917, 0.06434, -0.6955, -0.6703, -0.2588, -0.6955, -0.6703, -0.2588, -0.6955, -0.6703, -0.2588, -0.6955, -0.6703, -0.2588, -0.2012, 0.9676, 0.1524, -0.2012, 0.9676, 0.1524, -0.2012, 0.9676, 0.1524, -0.2012, 0.9676, 0.1524, -0.8878, 0.3303, 0.3206, -0.8878, 0.3303, 0.3206, -0.8878, 0.3303, 0.3206, -0.8878, 0.3303, 0.3206, 0.7601, -0.5994, 0.2509, 0.7601, -0.5994, 0.2509, 0.7601, -0.5994, 0.2509, 0.7601, -0.5994, 0.2509, 0.6373, 0.3295, 0.6966, 0.6373, 0.3295, 0.6966, 0.6373, 0.3295, 0.6966, 0.6373, 0.3295, 0.6966, -0.05937, 0.7555, 0.6524, -0.05937, 0.7555, 0.6524, -0.05937, 0.7555, 0.6524, -0.05937, 0.7555, 0.6524, 0.05794, -0.9246, -0.3765, 0.05794, -0.9246, -0.3765, 0.05794, -0.9246, -0.3765, 0.05794, -0.9246, -0.3765, -0.8754, -0.2602, -0.4074, -0.8754, -0.2602, -0.4074, -0.8754, -0.2602, -0.4074, -0.8754, -0.2602, -0.4074, -0.7584, 0.6407, 0.1198, -0.7584, 0.6407, 0.1198, -0.7584, 0.6407, 0.1198, -0.7584, 0.6407, 0.1198, 0.8843, 0.2712, 0.3801, 0.8843, 0.2712, 0.3801, 0.8843, 0.2712, 0.3801, 0.8843, 0.2712, 0.3801, 0.681, -0.7306, -0.04888, 0.681, -0.7306, -0.04888, 0.681, -0.7306, -0.04888, 0.681, -0.7306, -0.04888, 0.8485, -0.1249, 0.5143, 0.8485, -0.1249, 0.5143, 0.8485, -0.1249, 0.5143, 0.8485, -0.1249, 0.5143, 0.8581, -0.1866, 0.4783, 0.8581, -0.1866, 0.4783, 0.8581, -0.1866, 0.4783, 0.8581, -0.1866, 0.4783, 0.8469, -0.428, 0.3156, 0.8469, -0.428, 0.3156, 0.8469, -0.428, 0.3156, 0.8469, -0.428, 0.3156, 0.8845, 0.3517, 0.3065, 0.8845, 0.3517, 0.3065, 0.8845, 0.3517, 0.3065, 0.8845, 0.3517, 0.3065, 0.9495, 0.1881, 0.2513, 0.9495, 0.1881, 0.2513, 0.9495, 0.1881, 0.2513, 0.9495, 0.1881, 0.2513, 0.9341, -0.2356, 0.2683, 0.9341, -0.2356, 0.2683, 0.9341, -0.2356, 0.2683, 0.9341, -0.2356, 0.2683, 0.8711, 0.1944, 0.451, 0.8711, 0.1944, 0.451, 0.8711, 0.1944, 0.451, 0.8711, 0.1944, 0.451, 0.8654, 0.5003, 0.02677, 0.8654, 0.5003, 0.02677, 0.8654, 0.5003, 0.02677, 0.8654, 0.5003, 0.02677, 0.8948, 0.3739, 0.2439, 0.8948, 0.3739, 0.2439, 0.8948, 0.3739, 0.2439, 0.8948, 0.3739, 0.2439, 0.9753, 0.1456, 0.1662, 0.9753, 0.1456, 0.1662, 0.9753, 0.1456, 0.1662, 0.9753, 0.1456, 0.1662, 0.7564, 0.647, -0.09595, 0.7564, 0.647, -0.09595, 0.7564, 0.647, -0.09595, 0.7564, 0.647, -0.09595, 0.7333, 0.6771, -0.06116, 0.7333, 0.6771, -0.06116, 0.7333, 0.6771, -0.06116, 0.7333, 0.6771, -0.06116, -0.1807, -0.1263, 0.9754, -0.1807, -0.1263, 0.9754, -0.1807, -0.1263, 0.9754, -0.1807, -0.1263, 0.9754, -0.7574, 0.6472, -0.08635, -0.7574, 0.6472, -0.08635, -0.7574, 0.6472, -0.08635, -0.7574, 0.6472, -0.08635, -0.7434, 0.6045, -0.2861, -0.7434, 0.6045, -0.2861, -0.7434, 0.6045, -0.2861, -0.7434, 0.6045, -0.2861, -0.8098, 0.5316, -0.2483, -0.8098, 0.5316, -0.2483, -0.8098, 0.5316, -0.2483, -0.8098, 0.5316, -0.2483, -0.8012, 0.5217, -0.2932, -0.8012, 0.5217, -0.2932, -0.8012, 0.5217, -0.2932, -0.8012, 0.5217, -0.2932, -0.7292, 0.6563, -0.1938, -0.7292, 0.6563, -0.1938, -0.7292, 0.6563, -0.1938, -0.7292, 0.6563, -0.1938, -0.6938, 0.7062, -0.1414, -0.6938, 0.7062, -0.1414, -0.6938, 0.7062, -0.1414, -0.6938, 0.7062, -0.1414, -0.7384, 0.6737, 0.03128, -0.7384, 0.6737, 0.03128, -0.7384, 0.6737, 0.03128, -0.7384, 0.6737, 0.03128, -0.7117, 0.7003, -0.05599, -0.7117, 0.7003, -0.05599, -0.7117, 0.7003, -0.05599, -0.7117, 0.7003, -0.05599, -0.6256, -0.4589, 0.6309, -0.6256, -0.4589, 0.6309, -0.6256, -0.4589, 0.6309, -0.6256, -0.4589, 0.6309, 0.8775, 0.1101, 0.4667, 0.8775, 0.1101, 0.4667, 0.8775, 0.1101, 0.4667, 0.8775, 0.1101, 0.4667, 0.7256, -0.5892, 0.3556, 0.7256, -0.5892, 0.3556, 0.7256, -0.5892, 0.3556, 0.7256, -0.5892, 0.3556, -0.8438, 0.3691, 0.3895, -0.8438, 0.3691, 0.3895, -0.8438, 0.3691, 0.3895, -0.8438, 0.3691, 0.3895, 0.7525, -0.5454, 0.3691, 0.7525, -0.5454, 0.3691, 0.7525, -0.5454, 0.3691, 0.7525, -0.5454, 0.3691, 0.8742, -0.0159, 0.4854, 0.8742, -0.0159, 0.4854, 0.8742, -0.0159, 0.4854, 0.8742, -0.0159, 0.4854, 0.7926, 0.3397, 0.5063, 0.7926, 0.3397, 0.5063, 0.7926, 0.3397, 0.5063, 0.7926, 0.3397, 0.5063, 0.5399, -0.7917, 0.286, 0.5399, -0.7917, 0.286, 0.5399, -0.7917, 0.286, 0.5399, -0.7917, 0.286, -0.83, -0.07081, 0.5532, -0.83, -0.07081, 0.5532, -0.83, -0.07081, 0.5532, -0.83, -0.07081, 0.5532, -0.2391, 0.3397, 0.9097, -0.2391, 0.3397, 0.9097, -0.2391, 0.3397, 0.9097, -0.2391, 0.3397, 0.9097, 0.7756, 0.6312, 0.008175, 0.7756, 0.6312, 0.008175, 0.7756, 0.6312, 0.008175, 0.7756, 0.6312, 0.008175, 0.9047, 0.4257, 0.01869, 0.9047, 0.4257, 0.01869, 0.9047, 0.4257, 0.01869, 0.9047, 0.4257, 0.01869, 0.9874, 0.1535, 0.03863, 0.9874, 0.1535, 0.03863, 0.9874, 0.1535, 0.03863, 0.9874, 0.1535, 0.03863, -0.1315, 0.9798, -0.1504, -0.1315, 0.9798, -0.1504, -0.1315, 0.9798, -0.1504, -0.1315, 0.9798, -0.1504, -0.1916, 0.9756, -0.1076, -0.1916, 0.9756, -0.1076, -0.1916, 0.9756, -0.1076, -0.1916, 0.9756, -0.1076, -0.2127, 0.9759, -0.04867, -0.2127, 0.9759, -0.04867, -0.2127, 0.9759, -0.04867, -0.2127, 0.9759, -0.04867, -0.05449, 0.1685, 0.9842, -0.05449, 0.1685, 0.9842, -0.05449, 0.1685, 0.9842, -0.05449, 0.1685, 0.9842, -0.2148, -0.9627, -0.1648, -0.2148, -0.9627, -0.1648, -0.2148, -0.9627, -0.1648, -0.2148, -0.9627, -0.1648, -0.9796, -0.1895, 0.06735, -0.9796, -0.1895, 0.06735, -0.9796, -0.1895, 0.06735, -0.9796, -0.1895, 0.06735, -0.9785, 0.03536, 0.2031, -0.9785, 0.03536, 0.2031, -0.9785, 0.03536, 0.2031, -0.9785, 0.03536, 0.2031, -0.8207, 0.1314, 0.556, -0.8207, 0.1314, 0.556, -0.8207, 0.1314, 0.556, -0.8207, 0.1314, 0.556, 0.8237, 0.2744, 0.4963, 0.8237, 0.2744, 0.4963, 0.8237, 0.2744, 0.4963, 0.8237, 0.2744, 0.4963, 0.6965, -0.7063, 0.1264, 0.6965, -0.7063, 0.1264, 0.6965, -0.7063, 0.1264, 0.6965, -0.7063, 0.1264, -0.2959, -0.9399, -0.1705, -0.2959, -0.9399, -0.1705, -0.2959, -0.9399, -0.1705, -0.2959, -0.9399, -0.1705, -0.9191, -0.3173, -0.2334, -0.9191, -0.3173, -0.2334, -0.9191, -0.3173, -0.2334, -0.9191, -0.3173, -0.2334, -0.8454, -0.2352, -0.4795, -0.8454, -0.2352, -0.4795, -0.8454, -0.2352, -0.4795, -0.8454, -0.2352, -0.4795, -0.9107, -0.1469, -0.3862, -0.9107, -0.1469, -0.3862, -0.9107, -0.1469, -0.3862, -0.9107, -0.1469, -0.3862, -0.8416, -0.1232, -0.5259, -0.8416, -0.1232, -0.5259, -0.8416, -0.1232, -0.5259, -0.8416, -0.1232, -0.5259, -0.9494, -0.1371, -0.2826, -0.9494, -0.1371, -0.2826, -0.9494, -0.1371, -0.2826, -0.9494, -0.1371, -0.2826, -0.9114, -0.07763, -0.4042, -0.9114, -0.07763, -0.4042, -0.9114, -0.07763, -0.4042, -0.9114, -0.07763, -0.4042, -0.9718, -0.07351, -0.2241, -0.9718, -0.07351, -0.2241, -0.9718, -0.07351, -0.2241, -0.9718, -0.07351, -0.2241, -0.9831, -0.0407, -0.1784, -0.9831, -0.0407, -0.1784, -0.9831, -0.0407, -0.1784, -0.9831, -0.0407, -0.1784, -0.4114, 0.4677, 0.7823, -0.4114, 0.4677, 0.7823, -0.4114, 0.4677, 0.7823, -0.4114, 0.4677, 0.7823, -0.9508, -0.04464, 0.3065, -0.9508, -0.04464, 0.3065, -0.9508, -0.04464, 0.3065, -0.9508, -0.04464, 0.3065, -0.08214, 0.9767, 0.1985, -0.08214, 0.9767, 0.1985, -0.08214, 0.9767, 0.1985, -0.08214, 0.9767, 0.1985, -0.999, -0.01685, -0.04218, -0.999, -0.01685, -0.04218, -0.999, -0.01685, -0.04218, -0.999, -0.01685, -0.04218, -0.8231, 0.5533, 0.1278, -0.8231, 0.5533, 0.1278, -0.8231, 0.5533, 0.1278, -0.8231, 0.5533, 0.1278, 0.796, -0.5428, 0.2679, 0.796, -0.5428, 0.2679, 0.796, -0.5428, 0.2679, 0.796, -0.5428, 0.2679, -0.184, -0.977, -0.1073, -0.184, -0.977, -0.1073, -0.184, -0.977, -0.1073, -0.184, -0.977, -0.1073, 0.871, 0.3521, 0.3427, 0.871, 0.3521, 0.3427, 0.871, 0.3521, 0.3427, 0.871, 0.3521, 0.3427, -0.1727, 0.9767, 0.127, -0.1727, 0.9767, 0.127, -0.1727, 0.9767, 0.127, -0.1727, 0.9767, 0.127, 0.8263, -0.5115, 0.2358, 0.8263, -0.5115, 0.2358, 0.8263, -0.5115, 0.2358, 0.8263, -0.5115, 0.2358, -0.2562, -0.9601, -0.1118, -0.2562, -0.9601, -0.1118, -0.2562, -0.9601, -0.1118, -0.2562, -0.9601, -0.1118, 0.8731, 0.3131, 0.3738, 0.8731, 0.3131, 0.3738, 0.8731, 0.3131, 0.3738, 0.8731, 0.3131, 0.3738, -0.1957, 0.9794, 0.05071, -0.1957, 0.9794, 0.05071, -0.1957, 0.9794, 0.05071, -0.1957, 0.9794, 0.05071, 0.7191, -0.4915, 0.4913, 0.7191, -0.4915, 0.4913, 0.7191, -0.4915, 0.4913, 0.7191, -0.4915, 0.4913, -0.291, -0.9436, -0.1578, -0.291, -0.9436, -0.1578, -0.291, -0.9436, -0.1578, -0.291, -0.9436, -0.1578, 0.7781, 0.3089, 0.5469, 0.7781, 0.3089, 0.5469, 0.7781, 0.3089, 0.5469, 0.7781, 0.3089, 0.5469, -0.1564, 0.984, -0.08486, -0.1564, 0.984, -0.08486, -0.1564, 0.984, -0.08486, -0.1564, 0.984, -0.08486, 0.7005, -0.4781, 0.5299, 0.7005, -0.4781, 0.5299, 0.7005, -0.4781, 0.5299, 0.7005, -0.4781, 0.5299, -0.3202, -0.9222, -0.2169, -0.3202, -0.9222, -0.2169, -0.3202, -0.9222, -0.2169, -0.3202, -0.9222, -0.2169, 0.6934, 0.3391, 0.6357, 0.6934, 0.3391, 0.6357, 0.6934, 0.3391, 0.6357, 0.6934, 0.3391, 0.6357, -0.2563, 0.9664, -0.01822, -0.2563, 0.9664, -0.01822, -0.2563, 0.9664, -0.01822, -0.2563, 0.9664, -0.01822, 0.8003, -0.4754, 0.3652, 0.8003, -0.4754, 0.3652, 0.8003, -0.4754, 0.3652, 0.8003, -0.4754, 0.3652, -0.5026, -0.8633, -0.0467, -0.5026, -0.8633, -0.0467, -0.5026, -0.8633, -0.0467, -0.5026, -0.8633, -0.0467, 0.8437, 0.4187, 0.3359, 0.8437, 0.4187, 0.3359, 0.8437, 0.4187, 0.3359, 0.8437, 0.4187, 0.3359, -0.2348, 0.9659, -0.1094, -0.2348, 0.9659, -0.1094, -0.2348, 0.9659, -0.1094, -0.2348, 0.9659, -0.1094, 0.7886, -0.4522, 0.4168, 0.7886, -0.4522, 0.4168, 0.7886, -0.4522, 0.4168, 0.7886, -0.4522, 0.4168, -0.3983, -0.8814, -0.2541, -0.3983, -0.8814, -0.2541, -0.3983, -0.8814, -0.2541, -0.3983, -0.8814, -0.2541, 0.705, 0.43, 0.5639, 0.705, 0.43, 0.5639, 0.705, 0.43, 0.5639, 0.705, 0.43, 0.5639, -0.2247, 0.962, -0.155, -0.2247, 0.962, -0.155, -0.2247, 0.962, -0.155, -0.2247, 0.962, -0.155, 0.6752, -0.4078, 0.6146, 0.6752, -0.4078, 0.6146, 0.6752, -0.4078, 0.6146, 0.6752, -0.4078, 0.6146, -0.4127, -0.8666, -0.2805, -0.4127, -0.8666, -0.2805, -0.4127, -0.8666, -0.2805, -0.4127, -0.8666, -0.2805, 0.7153, 0.3942, 0.577, 0.7153, 0.3942, 0.577, 0.7153, 0.3942, 0.577, 0.7153, 0.3942, 0.577, -0.2503, 0.9633, -0.09707, -0.2503, 0.9633, -0.09707, -0.2503, 0.9633, -0.09707, -0.2503, 0.9633, -0.09707, -0.577, -0.8081, -0.1188, -0.577, -0.8081, -0.1188, -0.577, -0.8081, -0.1188, -0.577, -0.8081, -0.1188, -0.3215, 0.9462, -0.03642, -0.3215, 0.9462, -0.03642, -0.3215, 0.9462, -0.03642, -0.3215, 0.9462, -0.03642, -0.8231, 0.4972, -0.2743, -0.8231, 0.4972, -0.2743, -0.8231, 0.4972, -0.2743, -0.8231, 0.4972, -0.2743, -0.8116, 0.4364, -0.3885, -0.8116, 0.4364, -0.3885, -0.8116, 0.4364, -0.3885, -0.8116, 0.4364, -0.3885, -0.8658, 0.3604, -0.3471, -0.8658, 0.3604, -0.3471, -0.8658, 0.3604, -0.3471, -0.8658, 0.3604, -0.3471, -0.8588, 0.3615, -0.363, -0.8588, 0.3615, -0.363, -0.8588, 0.3615, -0.363, -0.8588, 0.3615, -0.363, -0.8084, 0.3903, -0.4407, -0.8084, 0.3903, -0.4407, -0.8084, 0.3903, -0.4407, -0.8084, 0.3903, -0.4407, -0.786, 0.376, -0.4908, -0.786, 0.376, -0.4908, -0.786, 0.376, -0.4908, -0.786, 0.376, -0.4908, -0.8306, 0.5348, -0.1551, -0.8306, 0.5348, -0.1551, -0.8306, 0.5348, -0.1551, -0.8306, 0.5348, -0.1551, -0.7875, 0.5362, -0.3038, -0.7875, 0.5362, -0.3038, -0.7875, 0.5362, -0.3038, -0.7875, 0.5362, -0.3038, -0.5442, -0.427, 0.7221, -0.5442, -0.427, 0.7221, -0.5442, -0.427, 0.7221, -0.5442, -0.427, 0.7221, 0.8347, 0.3131, 0.453, 0.8347, 0.3131, 0.453, 0.8347, 0.3131, 0.453, 0.8347, 0.3131, 0.453, 0.7859, -0.4123, 0.4608, 0.7859, -0.4123, 0.4608, 0.7859, -0.4123, 0.4608, 0.7859, -0.4123, 0.4608, -0.9992, -0.02538, -0.02934, -0.9992, -0.02538, -0.02934, -0.9992, -0.02538, -0.02934, -0.9992, -0.02538, -0.02934, 0.8215, -0.3041, 0.4823, 0.8215, -0.3041, 0.4823, 0.8215, -0.3041, 0.4823, 0.8215, -0.3041, 0.4823, 0.8404, 0.2041, 0.502, 0.8404, 0.2041, 0.502, 0.8404, 0.2041, 0.502, 0.8404, 0.2041, 0.502, 0.6722, 0.5836, 0.4556, 0.6722, 0.5836, 0.4556, 0.6722, 0.5836, 0.4556, 0.6722, 0.5836, 0.4556, 0.6445, -0.625, 0.4404, 0.6445, -0.625, 0.4404, 0.6445, -0.625, 0.4404, 0.6445, -0.625, 0.4404, 0.7858, 0.3937, 0.4769, 0.7858, 0.3937, 0.4769, 0.7858, 0.3937, 0.4769, 0.7858, 0.3937, 0.4769, 0.7539, -0.5152, 0.4077, 0.7539, -0.5152, 0.4077, 0.7539, -0.5152, 0.4077, 0.7539, -0.5152, 0.4077, -0.1535, -0.9857, 0.0688, -0.1535, -0.9857, 0.0688, -0.1535, -0.9857, 0.0688, -0.1535, -0.9857, 0.0688, -0.8384, -0.4822, -0.254, -0.8384, -0.4822, -0.254, -0.8384, -0.4822, -0.254, -0.8384, -0.4822, -0.254, -0.7888, -0.4287, -0.4405, -0.7888, -0.4287, -0.4405, -0.7888, -0.4287, -0.4405, -0.7888, -0.4287, -0.4405, -0.8622, -0.338, -0.3773, -0.8622, -0.338, -0.3773, -0.8622, -0.338, -0.3773, -0.8622, -0.338, -0.3773, -0.8875, -0.3316, -0.32, -0.8875, -0.3316, -0.32, -0.8875, -0.3316, -0.32, -0.8875, -0.3316, -0.32, -0.8188, -0.2193, -0.5305, -0.8188, -0.2193, -0.5305, -0.8188, -0.2193, -0.5305, -0.8188, -0.2193, -0.5305, -0.8358, -0.1532, -0.5272, -0.8358, -0.1532, -0.5272, -0.8358, -0.1532, -0.5272, -0.8358, -0.1532, -0.5272, -0.9768, -0.1882, -0.102, -0.9768, -0.1882, -0.102, -0.9768, -0.1882, -0.102, -0.9768, -0.1882, -0.102, -0.8692, -0.2779, -0.409, -0.8692, -0.2779, -0.409, -0.8692, -0.2779, -0.409, -0.8692, -0.2779, -0.409, -0.4998, 0.4122, 0.7617, -0.4998, 0.4122, 0.7617, -0.4998, 0.4122, 0.7617, -0.4998, 0.4122, 0.7617, -0.9981, 0.05957, -0.01528, -0.9981, 0.05957, -0.01528, -0.9981, 0.05957, -0.01528, -0.9981, 0.05957, -0.01528, -0.1727, 0.9848, 0.01668, -0.1727, 0.9848, 0.01668, -0.1727, 0.9848, 0.01668, -0.1727, 0.9848, 0.01668, -0.9321, -0.3568, -0.06202, -0.9321, -0.3568, -0.06202, -0.9321, -0.3568, -0.06202, -0.9321, -0.3568, -0.06202, -0.9197, 0.3923, -0.0173, -0.9197, 0.3923, -0.0173, -0.9197, 0.3923, -0.0173, -0.9197, 0.3923, -0.0173, 0.8307, -0.2053, 0.5175, 0.8307, -0.2053, 0.5175, 0.8307, -0.2053, 0.5175, 0.8307, -0.2053, 0.5175, -0.1266, -0.9919, -0.01271, -0.1266, -0.9919, -0.01271, -0.1266, -0.9919, -0.01271, -0.1266, -0.9919, -0.01271, 0.7957, 0.429, 0.4276, 0.7957, 0.429, 0.4276, 0.7957, 0.429, 0.4276, 0.7957, 0.429, 0.4276, -0.1751, 0.9809, 0.08519, -0.1751, 0.9809, 0.08519, -0.1751, 0.9809, 0.08519, -0.1751, 0.9809, 0.08519, 0.872, -0.2462, 0.423, 0.872, -0.2462, 0.423, 0.872, -0.2462, 0.423, 0.872, -0.2462, 0.423, -0.1622, -0.9862, -0.03222, -0.1622, -0.9862, -0.03222, -0.1622, -0.9862, -0.03222, -0.1622, -0.9862, -0.03222, 0.8376, 0.397, 0.3753, 0.8376, 0.397, 0.3753, 0.8376, 0.397, 0.3753, 0.8376, 0.397, 0.3753, -0.2516, 0.9597, -0.1253, -0.2516, 0.9597, -0.1253, -0.2516, 0.9597, -0.1253, -0.2516, 0.9597, -0.1253, 0.8512, -0.3386, 0.401, 0.8512, -0.3386, 0.401, 0.8512, -0.3386, 0.401, 0.8512, -0.3386, 0.401, -0.1978, -0.98, -0.02145, -0.1978, -0.98, -0.02145, -0.1978, -0.98, -0.02145, -0.1978, -0.98, -0.02145, 0.8142, 0.4539, 0.3621, 0.8142, 0.4539, 0.3621, 0.8142, 0.4539, 0.3621, 0.8142, 0.4539, 0.3621, -0.3271, 0.9397, -0.1001, -0.3271, 0.9397, -0.1001, -0.3271, 0.9397, -0.1001, -0.3271, 0.9397, -0.1001, 0.7644, -0.3324, 0.5525, 0.7644, -0.3324, 0.5525, 0.7644, -0.3324, 0.5525, 0.7644, -0.3324, 0.5525, -0.2859, -0.9569, -0.05069, -0.2859, -0.9569, -0.05069, -0.2859, -0.9569, -0.05069, -0.2859, -0.9569, -0.05069, 0.7172, 0.452, 0.5304, 0.7172, 0.452, 0.5304, 0.7172, 0.452, 0.5304, 0.7172, 0.452, 0.5304, -0.3107, 0.9249, -0.2194, -0.3107, 0.9249, -0.2194, -0.3107, 0.9249, -0.2194, -0.3107, 0.9249, -0.2194, 0.7212, -0.3238, 0.6124, 0.7212, -0.3238, 0.6124, 0.7212, -0.3238, 0.6124, 0.7212, -0.3238, 0.6124, -0.2831, -0.9376, -0.2017, -0.2831, -0.9376, -0.2017, -0.2831, -0.9376, -0.2017, -0.2831, -0.9376, -0.2017, 0.702, 0.4573, 0.546, 0.702, 0.4573, 0.546, 0.702, 0.4573, 0.546, 0.702, 0.4573, 0.546, -0.2811, 0.9327, -0.2261, -0.2811, 0.9327, -0.2261, -0.2811, 0.9327, -0.2261, -0.2811, 0.9327, -0.2261, 0.6531, -0.3408, 0.6762, 0.6531, -0.3408, 0.6762, 0.6531, -0.3408, 0.6762, 0.6531, -0.3408, 0.6762, -0.2387, -0.9309, -0.2766, -0.2387, -0.9309, -0.2766, -0.2387, -0.9309, -0.2766, -0.2387, -0.9309, -0.2766, 0.5004, 0.46, 0.7335, 0.5004, 0.46, 0.7335, 0.5004, 0.46, 0.7335, 0.5004, 0.46, 0.7335, -0.3419, 0.9235, -0.1738, -0.3419, 0.9235, -0.1738, -0.3419, 0.9235, -0.1738, -0.3419, 0.9235, -0.1738, 0.5709, -0.3528, 0.7413, 0.5709, -0.3528, 0.7413, 0.5709, -0.3528, 0.7413, 0.5709, -0.3528, 0.7413, -0.2527, -0.9262, -0.2799, -0.2527, -0.9262, -0.2799, -0.2527, -0.9262, -0.2799, -0.2527, -0.9262, -0.2799, 0.6037, 0.4815, 0.6354, 0.6037, 0.4815, 0.6354, 0.6037, 0.4815, 0.6354, 0.6037, 0.4815, 0.6354, -0.2862, 0.9347, -0.2108, -0.2862, 0.9347, -0.2108, -0.2862, 0.9347, -0.2108, -0.2862, 0.9347, -0.2108, -0.4521, -0.8712, -0.1914, -0.4521, -0.8712, -0.1914, -0.4521, -0.8712, -0.1914, -0.4521, -0.8712, -0.1914, -0.3791, 0.914, -0.1443, -0.3791, 0.914, -0.1443, -0.3791, 0.914, -0.1443, -0.3791, 0.914, -0.1443, -0.8074, 0.4157, -0.4187, -0.8074, 0.4157, -0.4187, -0.8074, 0.4157, -0.4187, -0.8074, 0.4157, -0.4187, -0.6997, 0.3721, -0.6099, -0.6997, 0.3721, -0.6099, -0.6997, 0.3721, -0.6099, -0.6997, 0.3721, -0.6099, -0.7861, 0.2797, -0.5511, -0.7861, 0.2797, -0.5511, -0.7861, 0.2797, -0.5511, -0.7861, 0.2797, -0.5511, -0.7584, 0.2842, -0.5865, -0.7584, 0.2842, -0.5865, -0.7584, 0.2842, -0.5865, -0.7584, 0.2842, -0.5865, -0.7804, 0.3929, -0.4864, -0.7804, 0.3929, -0.4864, -0.7804, 0.3929, -0.4864, -0.7804, 0.3929, -0.4864, -0.8351, 0.4569, -0.3062, -0.8351, 0.4569, -0.3062, -0.8351, 0.4569, -0.3062, -0.8351, 0.4569, -0.3062, -0.8394, 0.4203, -0.3446, -0.8394, 0.4203, -0.3446, -0.8394, 0.4203, -0.3446, -0.8394, 0.4203, -0.3446, -0.8266, 0.3614, -0.4313, -0.8266, 0.3614, -0.4313, -0.8266, 0.3614, -0.4313, -0.8266, 0.3614, -0.4313, -0.7181, -0.4968, 0.4874, -0.7181, -0.4968, 0.4874, -0.7181, -0.4968, 0.4874, -0.7181, -0.4968, 0.4874, 0.6666, 0.3786, 0.6421, 0.6666, 0.3786, 0.6421, 0.6666, 0.3786, 0.6421, 0.6666, 0.3786, 0.6421, 0.6661, -0.3481, 0.6597, 0.6661, -0.3481, 0.6597, 0.6661, -0.3481, 0.6597, 0.6661, -0.3481, 0.6597, -0.9852, 0.1674, 0.03647, -0.9852, 0.1674, 0.03647, -0.9852, 0.1674, 0.03647, -0.9852, 0.1674, 0.03647, 0.7169, -0.2364, 0.6558, 0.7169, -0.2364, 0.6558, 0.7169, -0.2364, 0.6558, 0.7169, -0.2364, 0.6558, 0.6901, 0.2572, 0.6765, 0.6901, 0.2572, 0.6765, 0.6901, 0.2572, 0.6765, 0.6901, 0.2572, 0.6765, 0.5309, 0.6122, 0.586, 0.5309, 0.6122, 0.586, 0.5309, 0.6122, 0.586, 0.5309, 0.6122, 0.586, 0.6173, -0.5174, 0.5927, 0.6173, -0.5174, 0.5927, 0.6173, -0.5174, 0.5927, 0.6173, -0.5174, 0.5927, 0.7691, 0.5636, 0.3015, 0.7691, 0.5636, 0.3015, 0.7691, 0.5636, 0.3015, 0.7691, 0.5636, 0.3015, 0.836, -0.348, 0.4242, 0.836, -0.348, 0.4242, 0.836, -0.348, 0.4242, 0.836, -0.348, 0.4242, -0.1774, -0.9469, 0.2681, -0.1774, -0.9469, 0.2681, -0.1774, -0.9469, 0.2681, -0.1774, -0.9469, 0.2681, -0.749, -0.5485, -0.3718, -0.749, -0.5485, -0.3718, -0.749, -0.5485, -0.3718, -0.749, -0.5485, -0.3718, -0.6181, -0.4889, -0.6155, -0.6181, -0.4889, -0.6155, -0.6181, -0.4889, -0.6155, -0.6181, -0.4889, -0.6155, -0.7248, -0.3917, -0.5668, -0.7248, -0.3917, -0.5668, -0.7248, -0.3917, -0.5668, -0.7248, -0.3917, -0.5668, -0.7355, -0.3863, -0.5566, -0.7355, -0.3863, -0.5566, -0.7355, -0.3863, -0.5566, -0.7355, -0.3863, -0.5566, -0.8528, -0.3533, -0.3845, -0.8528, -0.3533, -0.3845, -0.8528, -0.3533, -0.3845, -0.8528, -0.3533, -0.3845, -0.8825, -0.3427, -0.3222, -0.8825, -0.3427, -0.3222, -0.8825, -0.3427, -0.3222, -0.8825, -0.3427, -0.3222, -0.8858, -0.3534, -0.3009, -0.8858, -0.3534, -0.3009, -0.8858, -0.3534, -0.3009, -0.8858, -0.3534, -0.3009, -0.7968, -0.4551, -0.3976, -0.7968, -0.4551, -0.3976, -0.7968, -0.4551, -0.3976, -0.7968, -0.4551, -0.3976, -0.7607, 0.3865, 0.5216, -0.7607, 0.3865, 0.5216, -0.7607, 0.3865, 0.5216, -0.7607, 0.3865, 0.5216, -0.956, -0.2907, 0.03869, -0.956, -0.2907, 0.03869, -0.956, -0.2907, 0.03869, -0.956, -0.2907, 0.03869, -0.1767, 0.9719, -0.1556, -0.1767, 0.9719, -0.1556, -0.1767, 0.9719, -0.1556, -0.1767, 0.9719, -0.1556, -0.9418, -0.3161, 0.1146, -0.9418, -0.3161, 0.1146, -0.9418, -0.3161, 0.1146, -0.9418, -0.3161, 0.1146, -0.9235, 0.3171, 0.216, -0.9235, 0.3171, 0.216, -0.9235, 0.3171, 0.216, -0.9235, 0.3171, 0.216, 0.8581, -0.06978, 0.5088, 0.8581, -0.06978, 0.5088, 0.8581, -0.06978, 0.5088, 0.8581, -0.06978, 0.5088, -0.2535, -0.9515, 0.1743, -0.2535, -0.9515, 0.1743, -0.2535, -0.9515, 0.1743, -0.2535, -0.9515, 0.1743, 0.8822, 0.4041, 0.2416, 0.8822, 0.4041, 0.2416, 0.8822, 0.4041, 0.2416, 0.8822, 0.4041, 0.2416, -0.2374, 0.9495, -0.2054, -0.2374, 0.9495, -0.2054, -0.2374, 0.9495, -0.2054, -0.2374, 0.9495, -0.2054, 0.8129, -0.2385, 0.5314, 0.8129, -0.2385, 0.5314, 0.8129, -0.2385, 0.5314, 0.8129, -0.2385, 0.5314, -0.3004, -0.9321, 0.2024, -0.3004, -0.9321, 0.2024, -0.3004, -0.9321, 0.2024, -0.3004, -0.9321, 0.2024, 0.8962, 0.3613, 0.2575, 0.8962, 0.3613, 0.2575, 0.8962, 0.3613, 0.2575, 0.8962, 0.3613, 0.2575, -0.06013, 0.9378, -0.342, -0.06013, 0.9378, -0.342, -0.06013, 0.9378, -0.342, -0.06013, 0.9378, -0.342, 0.8207, -0.3512, 0.4507, 0.8207, -0.3512, 0.4507, 0.8207, -0.3512, 0.4507, 0.8207, -0.3512, 0.4507, -0.3704, -0.9035, 0.2158, -0.3704, -0.9035, 0.2158, -0.3704, -0.9035, 0.2158, -0.3704, -0.9035, 0.2158, 0.8587, 0.4111, 0.306, 0.8587, 0.4111, 0.306, 0.8587, 0.4111, 0.306, 0.8587, 0.4111, 0.306, -0.1627, 0.9642, -0.2096, -0.1627, 0.9642, -0.2096, -0.1627, 0.9642, -0.2096, -0.1627, 0.9642, -0.2096, 0.6961, -0.344, 0.6302, 0.6961, -0.344, 0.6302, 0.6961, -0.344, 0.6302, 0.6961, -0.344, 0.6302, -0.3985, -0.9165, 0.03585, -0.3985, -0.9165, 0.03585, -0.3985, -0.9165, 0.03585, -0.3985, -0.9165, 0.03585, 0.8093, 0.4195, 0.4111, 0.8093, 0.4195, 0.4111, 0.8093, 0.4195, 0.4111, 0.8093, 0.4195, 0.4111, -0.1448, 0.9418, -0.3033, -0.1448, 0.9418, -0.3033, -0.1448, 0.9418, -0.3033, -0.1448, 0.9418, -0.3033, 0.6468, -0.4329, 0.6279, 0.6468, -0.4329, 0.6279, 0.6468, -0.4329, 0.6279, 0.6468, -0.4329, 0.6279, -0.3932, -0.915, -0.09025, -0.3932, -0.915, -0.09025, -0.3932, -0.915, -0.09025, -0.3932, -0.915, -0.09025, 0.7966, 0.3808, 0.4695, 0.7966, 0.3808, 0.4695, 0.7966, 0.3808, 0.4695, 0.7966, 0.3808, 0.4695, -0.1418, 0.9546, -0.2618, -0.1418, 0.9546, -0.2618, -0.1418, 0.9546, -0.2618, -0.1418, 0.9546, -0.2618, 0.6407, -0.4457, 0.6252, 0.6407, -0.4457, 0.6252, 0.6407, -0.4457, 0.6252, 0.6407, -0.4457, 0.6252, -0.4773, -0.8764, -0.06431, -0.4773, -0.8764, -0.06431, -0.4773, -0.8764, -0.06431, -0.4773, -0.8764, -0.06431, 0.5714, 0.4773, 0.6676, 0.5714, 0.4773, 0.6676, 0.5714, 0.4773, 0.6676, 0.5714, 0.4773, 0.6676, -0.09702, 0.9557, -0.2778, -0.09702, 0.9557, -0.2778, -0.09702, 0.9557, -0.2778, -0.09702, 0.9557, -0.2778, 0.5309, -0.3834, 0.7557, 0.5309, -0.3834, 0.7557, 0.5309, -0.3834, 0.7557, 0.5309, -0.3834, 0.7557, -0.3895, -0.9044, -0.1745, -0.3895, -0.9044, -0.1745, -0.3895, -0.9044, -0.1745, -0.3895, -0.9044, -0.1745, 0.7156, 0.4379, 0.5442, 0.7156, 0.4379, 0.5442, 0.7156, 0.4379, 0.5442, 0.7156, 0.4379, 0.5442, -0.1116, 0.9653, -0.2362, -0.1116, 0.9653, -0.2362, -0.1116, 0.9653, -0.2362, -0.1116, 0.9653, -0.2362, -0.548, -0.8349, -0.05157, -0.548, -0.8349, -0.05157, -0.548, -0.8349, -0.05157, -0.548, -0.8349, -0.05157, -0.2471, 0.9514, -0.184, -0.2471, 0.9514, -0.184, -0.2471, 0.9514, -0.184, -0.2471, 0.9514, -0.184, -0.741, 0.5303, -0.412, -0.741, 0.5303, -0.412, -0.741, 0.5303, -0.412, -0.741, 0.5303, -0.412, -0.6803, 0.4164, -0.6031, -0.6803, 0.4164, -0.6031, -0.6803, 0.4164, -0.6031, -0.6803, 0.4164, -0.6031, -0.738, 0.3363, -0.585, -0.738, 0.3363, -0.585, -0.738, 0.3363, -0.585, -0.738, 0.3363, -0.585, -0.7436, 0.3271, -0.5831, -0.7436, 0.3271, -0.5831, -0.7436, 0.3271, -0.5831, -0.7436, 0.3271, -0.5831, -0.7691, 0.3888, -0.5073, -0.7691, 0.3888, -0.5073, -0.7691, 0.3888, -0.5073, -0.7691, 0.3888, -0.5073, -0.7197, 0.4616, -0.5186, -0.7197, 0.4616, -0.5186, -0.7197, 0.4616, -0.5186, -0.7197, 0.4616, -0.5186, -0.7477, 0.4422, -0.4954, -0.7477, 0.4422, -0.4954, -0.7477, 0.4422, -0.4954, -0.7477, 0.4422, -0.4954, -0.8184, 0.4685, -0.3328, -0.8184, 0.4685, -0.3328, -0.8184, 0.4685, -0.3328, -0.8184, 0.4685, -0.3328, -0.7534, -0.2997, 0.5853, -0.7534, -0.2997, 0.5853, -0.7534, -0.2997, 0.5853, -0.7534, -0.2997, 0.5853, 0.7539, 0.312, 0.5782, 0.7539, 0.312, 0.5782, 0.7539, 0.312, 0.5782, 0.7539, 0.312, 0.5782, 0.636, -0.3988, 0.6606, 0.636, -0.3988, 0.6606, 0.636, -0.3988, 0.6606, 0.636, -0.3988, 0.6606, -0.9207, 0.3829, 0.07626, -0.9207, 0.3829, 0.07626, -0.9207, 0.3829, 0.07626, -0.9207, 0.3829, 0.07626, 0.7031, -0.2985, 0.6454, 0.7031, -0.2985, 0.6454, 0.7031, -0.2985, 0.6454, 0.7031, -0.2985, 0.6454, 0.7575, 0.208, 0.6188, 0.7575, 0.208, 0.6188, 0.7575, 0.208, 0.6188, 0.7575, 0.208, 0.6188, 0.6336, 0.5803, 0.5117, 0.6336, 0.5803, 0.5117, 0.6336, 0.5803, 0.5117, 0.6336, 0.5803, 0.5117, 0.5482, -0.5675, 0.6143, 0.5482, -0.5675, 0.6143, 0.5482, -0.5675, 0.6143, 0.5482, -0.5675, 0.6143, 0.7544, 0.6263, 0.1964, 0.7544, 0.6263, 0.1964, 0.7544, 0.6263, 0.1964, 0.7544, 0.6263, 0.1964, 0.8152, 0.1423, 0.5614, 0.8152, 0.1423, 0.5614, 0.8152, 0.1423, 0.5614, 0.8152, 0.1423, 0.5614, -0.229, -0.7892, 0.5698, -0.229, -0.7892, 0.5698, -0.229, -0.7892, 0.5698, -0.229, -0.7892, 0.5698, -0.8638, -0.3866, -0.323, -0.8638, -0.3866, -0.323, -0.8638, -0.3866, -0.323, -0.8638, -0.3866, -0.323, -0.7186, -0.4136, -0.5591, -0.7186, -0.4136, -0.5591, -0.7186, -0.4136, -0.5591, -0.7186, -0.4136, -0.5591, -0.8448, -0.2699, -0.462, -0.8448, -0.2699, -0.462, -0.8448, -0.2699, -0.462, -0.8448, -0.2699, -0.462, -0.817, -0.2829, -0.5024, -0.817, -0.2829, -0.5024, -0.817, -0.2829, -0.5024, -0.817, -0.2829, -0.5024, -0.874, -0.3175, -0.3678, -0.874, -0.3175, -0.3678, -0.874, -0.3175, -0.3678, -0.874, -0.3175, -0.3678, -0.9282, -0.2813, -0.2433, -0.9282, -0.2813, -0.2433, -0.9282, -0.2813, -0.2433, -0.9282, -0.2813, -0.2433, -0.865, -0.3037, -0.3995, -0.865, -0.3037, -0.3995, -0.865, -0.3037, -0.3995, -0.865, -0.3037, -0.3995, -0.9042, -0.4208, -0.07383, -0.9042, -0.4208, -0.07383, -0.9042, -0.4208, -0.07383, -0.9042, -0.4208, -0.07383, -0.6307, 0.6043, 0.4869, -0.6307, 0.6043, 0.4869, -0.6307, 0.6043, 0.4869, -0.6307, 0.6043, 0.4869, -0.9884, -0.1092, 0.1054, -0.9884, -0.1092, 0.1054, -0.9884, -0.1092, 0.1054, -0.9884, -0.1092, 0.1054, -0.1548, 0.9164, -0.3691, -0.1548, 0.9164, -0.3691, -0.1548, 0.9164, -0.3691, -0.1548, 0.9164, -0.3691, -0.8252, -0.4802, 0.2975, -0.8252, -0.4802, 0.2975, -0.8252, -0.4802, 0.2975, -0.8252, -0.4802, 0.2975, -0.7601, 0.6447, -0.08153, -0.7601, 0.6447, -0.08153, -0.7601, 0.6447, -0.08153, -0.7601, 0.6447, -0.08153, -0.6788, -0.07351, 0.7306, -0.6788, -0.07351, 0.7306, -0.6788, -0.07351, 0.7306, -0.6788, -0.07351, 0.7306, -0.9791, 0.01916, 0.2025, -0.9791, 0.01916, 0.2025, -0.9791, 0.01916, 0.2025, -0.9791, 0.01916, 0.2025, -0.9841, -0.1635, 0.06981, -0.9841, -0.1635, 0.06981, -0.9841, -0.1635, 0.06981, -0.9841, -0.1635, 0.06981, -0.7574, 0.6372, -0.1423, -0.7574, 0.6372, -0.1423, -0.7574, 0.6372, -0.1423, -0.7574, 0.6372, -0.1423, -0.6978, -0.1136, 0.7072, -0.6978, -0.1136, 0.7072, -0.6978, -0.1136, 0.7072, -0.6978, -0.1136, 0.7072, -0.998, 0.008273, 0.06265, -0.998, 0.008273, 0.06265, -0.998, 0.008273, 0.06265, -0.998, 0.008273, 0.06265, -0.7909, 0.6051, -0.09169, -0.7909, 0.6051, -0.09169, -0.7909, 0.6051, -0.09169, -0.7909, 0.6051, -0.09169, -0.9051, -0.1153, 0.4093, -0.9051, -0.1153, 0.4093, -0.9051, -0.1153, 0.4093, -0.9051, -0.1153, 0.4093, -0.6665, 0.352, 0.6572, -0.6665, 0.352, 0.6572, -0.6665, 0.352, 0.6572, -0.6665, 0.352, 0.6572, -0.9892, 0.09512, 0.1117, -0.9892, 0.09512, 0.1117, -0.9892, 0.09512, 0.1117, -0.9892, 0.09512, 0.1117, -0.5879, -0.5298, -0.6114, -0.5879, -0.5298, -0.6114, -0.5879, -0.5298, -0.6114, -0.5879, -0.5298, -0.6114, -0.6975, 0.4645, 0.5456, -0.6975, 0.4645, 0.5456, -0.6975, 0.4645, 0.5456, -0.6975, 0.4645, 0.5456, 0.124, 0.9688, -0.2145, 0.124, 0.9688, -0.2145, 0.124, 0.9688, -0.2145, 0.124, 0.9688, -0.2145, -0.783, 0.6135, 0.1022, -0.783, 0.6135, 0.1022, -0.783, 0.6135, 0.1022, -0.783, 0.6135, 0.1022, 0.8601, 0.5045, 0.0757, 0.8601, 0.5045, 0.0757, 0.8601, 0.5045, 0.0757, 0.8601, 0.5045, 0.0757, 0.9962, 0.009073, 0.08644, 0.9962, 0.009073, 0.08644, 0.9962, 0.009073, 0.08644, 0.9962, 0.009073, 0.08644, 0.8377, -0.5355, 0.1071, 0.8377, -0.5355, 0.1071, 0.8377, -0.5355, 0.1071, 0.8377, -0.5355, 0.1071, 0.01065, -0.9995, 0.02854, 0.01065, -0.9995, 0.02854, 0.01065, -0.9995, 0.02854, 0.01065, -0.9995, 0.02854, -0.8537, -0.5138, 0.08541, -0.8537, -0.5138, 0.08541, -0.8537, -0.5138, 0.08541, -0.8537, -0.5138, 0.08541, -0.9863, 0.09983, 0.1315, -0.9863, 0.09983, 0.1315, -0.9863, 0.09983, 0.1315, -0.9863, 0.09983, 0.1315, -0.997, 0.007208, 0.07731, -0.997, 0.007208, 0.07731, -0.997, 0.007208, 0.07731, -0.997, 0.007208, 0.07731, -0.9945, -0.001892, 0.1046, -0.9945, -0.001892, 0.1046, -0.9945, -0.001892, 0.1046, -0.9945, -0.001892, 0.1046, -0.9342, -0.3424, 0.1002, -0.9342, -0.3424, 0.1002, -0.9342, -0.3424, 0.1002, -0.9342, -0.3424, 0.1002, 0.9964, -0.07462, 0.04086, 0.9964, -0.07462, 0.04086, 0.9964, -0.07462, 0.04086, 0.9964, -0.07462, 0.04086, 0.7838, -0.6145, 0.08952, 0.7838, -0.6145, 0.08952, 0.7838, -0.6145, 0.08952, 0.7838, -0.6145, 0.08952, 0.6911, -0.7214, 0.04337, 0.6911, -0.7214, 0.04337, 0.6911, -0.7214, 0.04337, 0.6911, -0.7214, 0.04337, 0.1232, -0.9685, -0.2164, 0.1232, -0.9685, -0.2164, 0.1232, -0.9685, -0.2164, 0.1232, -0.9685, -0.2164, 0.2422, -0.723, -0.647, 0.2422, -0.723, -0.647, 0.2422, -0.723, -0.647, 0.2422, -0.723, -0.647, -0.8656, -0.003339, -0.5007, -0.8656, -0.003339, -0.5007, -0.8656, -0.003339, -0.5007, -0.8656, -0.003339, -0.5007, 0.9102, -0.4142, -0.005457, 0.9102, -0.4142, -0.005457, 0.9102, -0.4142, -0.005457, 0.9102, -0.4142, -0.005457, 0.5882, 0.5321, 0.6091, 0.5882, 0.5321, 0.6091, 0.5882, 0.5321, 0.6091, 0.5882, 0.5321, 0.6091, 0.1817, -0.8777, -0.4434, 0.1817, -0.8777, -0.4434, 0.1817, -0.8777, -0.4434, 0.1817, -0.8777, -0.4434, -0.8325, 0.0715, -0.5495, -0.8325, 0.0715, -0.5495, -0.8325, 0.0715, -0.5495, -0.8325, 0.0715, -0.5495, 0.7529, -0.6477, 0.1167, 0.7529, -0.6477, 0.1167, 0.7529, -0.6477, 0.1167, 0.7529, -0.6477, 0.1167, 0.5185, 0.3996, 0.7559, 0.5185, 0.3996, 0.7559, 0.5185, 0.3996, 0.7559, 0.5185, 0.3996, 0.7559, 0.2389, -0.8744, -0.4222, 0.2389, -0.8744, -0.4222, 0.2389, -0.8744, -0.4222, 0.2389, -0.8744, -0.4222, -0.8733, -0.03263, -0.4861, -0.8733, -0.03263, -0.4861, -0.8733, -0.03263, -0.4861, -0.8733, -0.03263, -0.4861, 0.7987, -0.5967, -0.07789, 0.7987, -0.5967, -0.07789, 0.7987, -0.5967, -0.07789, 0.7987, -0.5967, -0.07789, 0.4501, 0.3799, 0.8081, 0.4501, 0.3799, 0.8081, 0.4501, 0.3799, 0.8081, 0.4501, 0.3799, 0.8081, -0.9287, -0.1236, -0.3497, -0.9287, -0.1236, -0.3497, -0.9287, -0.1236, -0.3497, -0.9287, -0.1236, -0.3497, 0.4038, 0.3161, 0.8585, 0.4038, 0.3161, 0.8585, 0.4038, 0.3161, 0.8585, 0.4038, 0.3161, 0.8585, -0.2134, 0.3441, 0.9143, -0.2134, 0.3441, 0.9143, -0.2134, 0.3441, 0.9143, -0.2134, 0.3441, 0.9143, -0.1671, 0.651, 0.7404, -0.1671, 0.651, 0.7404, -0.1671, 0.651, 0.7404, -0.1671, 0.651, 0.7404, -0.1975, 0.8347, 0.514, -0.1975, 0.8347, 0.514, -0.1975, 0.8347, 0.514, -0.1975, 0.8347, 0.514, -0.1464, 0.8241, 0.5473, -0.1464, 0.8241, 0.5473, -0.1464, 0.8241, 0.5473, -0.1464, 0.8241, 0.5473, -0.5316, -0.8022, 0.2719, -0.5316, -0.8022, 0.2719, -0.5316, -0.8022, 0.2719, -0.5316, -0.8022, 0.2719, 0.8111, -0.5124, -0.2821, 0.8111, -0.5124, -0.2821, 0.8111, -0.5124, -0.2821, 0.8111, -0.5124, -0.2821, 0.3312, -0.6839, -0.6501, 0.3312, -0.6839, -0.6501, 0.3312, -0.6839, -0.6501, 0.3312, -0.6839, -0.6501, -0.4638, -0.289, 0.8375, -0.4638, -0.289, 0.8375, -0.4638, -0.289, 0.8375, -0.4638, -0.289, 0.8375, 0.4157, -0.6759, -0.6086, 0.4157, -0.6759, -0.6086, 0.4157, -0.6759, -0.6086, 0.4157, -0.6759, -0.6086, 0.7287, -0.6161, -0.2991, 0.7287, -0.6161, -0.2991, 0.7287, -0.6161, -0.2991, 0.7287, -0.6161, -0.2991, 0.8805, -0.3758, 0.2891, 0.8805, -0.3758, 0.2891, 0.8805, -0.3758, 0.2891, 0.8805, -0.3758, 0.2891, -0.0868, -0.6947, -0.714, -0.0868, -0.6947, -0.714, -0.0868, -0.6947, -0.714, -0.0868, -0.6947, -0.714, -0.9415, 0.138, 0.3075, -0.9415, 0.138, 0.3075, -0.9415, 0.138, 0.3075, -0.9415, 0.138, 0.3075, -0.8785, 0.4745, 0.05595, -0.8785, 0.4745, 0.05595, -0.8785, 0.4745, 0.05595, -0.8785, 0.4745, 0.05595, -0.7827, 0.6222, -0.0157, -0.7827, 0.6222, -0.0157, -0.7827, 0.6222, -0.0157, -0.7827, 0.6222, -0.0157, -0.8395, 0.5322, 0.1092, -0.8395, 0.5322, 0.1092, -0.8395, 0.5322, 0.1092, -0.8395, 0.5322, 0.1092, -0.06127, -0.5181, 0.8532, -0.06127, -0.5181, 0.8532, -0.06127, -0.5181, 0.8532, -0.06127, -0.5181, 0.8532, -0.7453, -0.3356, 0.5761, -0.7453, -0.3356, 0.5761, -0.7453, -0.3356, 0.5761, -0.7453, -0.3356, 0.5761, 0.8705, -0.4649, -0.1615, 0.8705, -0.4649, -0.1615, 0.8705, -0.4649, -0.1615, 0.8705, -0.4649, -0.1615, 0.8917, -0.4466, -0.07391, 0.8917, -0.4466, -0.07391, 0.8917, -0.4466, -0.07391, 0.8917, -0.4466, -0.07391, -0.8605, -0.4973, -0.1108, -0.8605, -0.4973, -0.1108, -0.8605, -0.4973, -0.1108, -0.8605, -0.4973, -0.1108, -0.6903, 0.6059, -0.3955, -0.6903, 0.6059, -0.3955, -0.6903, 0.6059, -0.3955, -0.6903, 0.6059, -0.3955, 0.9001, 0.421, -0.1123, 0.9001, 0.421, -0.1123, 0.9001, 0.421, -0.1123, 0.9001, 0.421, -0.1123, 0.9778, 0.06703, -0.1983, 0.9778, 0.06703, -0.1983, 0.9778, 0.06703, -0.1983, 0.9778, 0.06703, -0.1983, 0.921, -0.2879, -0.2626, 0.921, -0.2879, -0.2626, 0.921, -0.2879, -0.2626, 0.921, -0.2879, -0.2626, 0.6958, 0.7132, -0.0851, 0.6958, 0.7132, -0.0851, 0.6958, 0.7132, -0.0851, 0.6958, 0.7132, -0.0851, -0.4539, 0.02402, 0.8907, -0.4539, 0.02402, 0.8907, -0.4539, 0.02402, 0.8907, -0.4539, 0.02402, 0.8907, -0.1416, -0.9895, 0.02721, -0.1416, -0.9895, 0.02721, -0.1416, -0.9895, 0.02721, -0.1416, -0.9895, 0.02721, -0.8199, 0.5614, 0.1117, -0.8199, 0.5614, 0.1117, -0.8199, 0.5614, 0.1117, -0.8199, 0.5614, 0.1117, 0.5548, -0.8268, 0.09302, 0.5548, -0.8268, 0.09302, 0.5548, -0.8268, 0.09302, 0.5548, -0.8268, 0.09302, -0.8368, 0.527, -0.1484, -0.8368, 0.527, -0.1484, -0.8368, 0.527, -0.1484, -0.8368, 0.527, -0.1484, -0.8974, 0.2841, -0.3374, -0.8974, 0.2841, -0.3374, -0.8974, 0.2841, -0.3374, -0.8974, 0.2841, -0.3374, 0.5386, -0.8178, -0.2028, 0.5386, -0.8178, -0.2028, 0.5386, -0.8178, -0.2028, 0.5386, -0.8178, -0.2028, -0.4171, 0.8707, -0.2606, -0.4171, 0.8707, -0.2606, -0.4171, 0.8707, -0.2606, -0.4171, 0.8707, -0.2606, -0.9625, 0.03315, 0.2692, -0.9625, 0.03315, 0.2692, -0.9625, 0.03315, 0.2692, -0.9625, 0.03315, 0.2692, -0.9828, 0.08448, 0.1645, -0.9828, 0.08448, 0.1645, -0.9828, 0.08448, 0.1645, -0.9828, 0.08448, 0.1645, -0.7519, 0.6589, -0.02049, -0.7519, 0.6589, -0.02049, -0.7519, 0.6589, -0.02049, -0.7519, 0.6589, -0.02049, -0.9936, -0.04956, 0.1017, -0.9936, -0.04956, 0.1017, -0.9936, -0.04956, 0.1017, -0.9936, -0.04956, 0.1017, -0.9741, -0.006077, -0.2262, -0.9741, -0.006077, -0.2262, -0.9741, -0.006077, -0.2262, -0.9741, -0.006077, -0.2262, -0.6551, -0.489, -0.576, -0.6551, -0.489, -0.576, -0.6551, -0.489, -0.576, -0.6551, -0.489, -0.576, -0.6395, -0.3433, -0.6879, -0.6395, -0.3433, -0.6879, -0.6395, -0.3433, -0.6879, -0.6395, -0.3433, -0.6879, 0.2256, -0.8609, -0.456, 0.2256, -0.8609, -0.456, 0.2256, -0.8609, -0.456, 0.2256, -0.8609, -0.456, 0.2094, -0.7881, -0.5788, 0.2094, -0.7881, -0.5788, 0.2094, -0.7881, -0.5788, 0.2094, -0.7881, -0.5788, 0.2974, 0.9202, -0.2545, 0.2974, 0.9202, -0.2545, 0.2974, 0.9202, -0.2545, 0.2974, 0.9202, -0.2545, -0.969, 0.1562, -0.1915, -0.969, 0.1562, -0.1915, -0.969, 0.1562, -0.1915, -0.969, 0.1562, -0.1915, -0.9914, 0.1268, -0.03319, -0.9914, 0.1268, -0.03319, -0.9914, 0.1268, -0.03319, -0.9914, 0.1268, -0.03319, -0.9185, 0.3372, -0.2067, -0.9185, 0.3372, -0.2067, -0.9185, 0.3372, -0.2067, -0.9185, 0.3372, -0.2067, -0.982, 0.1779, 0.06432, -0.982, 0.1779, 0.06432, -0.982, 0.1779, 0.06432, -0.982, 0.1779, 0.06432, -0.7988, 0.5908, 0.1131, -0.7988, 0.5908, 0.1131, -0.7988, 0.5908, 0.1131, -0.7988, 0.5908, 0.1131, 0.1227, 0.9914, 0.0461, 0.1227, 0.9914, 0.0461, 0.1227, 0.9914, 0.0461, 0.1227, 0.9914, 0.0461])] * 3)])

# ---- objects
ob_light = bpy.data.objects.new('Light', light_light)
ob_camera = bpy.data.objects.new('Camera', cam_camera)
ob_plane005 = bpy.data.objects.new('Plane005', me_mesh)

# ---- transforms, parenting, visibility, modifiers, constraints
ob_light.location = (4.076, 1.005, 5.904)
ob_light.rotation_euler = (0.6503, 0.05522, 1.866)
ob_light.lock_rotations_4d = False
ob_light.empty_display_type = 'ARROWS'
ob_light.color = (0.0, 0.0, 0.0, 0.0)
ob_light.lineart.crease_threshold = 0.0
ob_camera.location = (7.359, -6.926, 4.958)
ob_camera.rotation_euler = (1.109, 0.0, 0.8149)
ob_camera.lock_rotations_4d = False
ob_camera.empty_display_type = 'ARROWS'
ob_camera.color = (0.0, 0.0, 0.0, 0.0)
ob_camera.display_type = 'WIRE'
ob_camera.lineart.crease_threshold = 0.0
ob_plane005.location = (0.0, -1.192e-07, -4.768e-07)
ob_plane005.color = (0.8, 0.8, 0.8, 1.0)
ob_plane005.lineart.crease_threshold = 0.0

# ---- collection membership
col_collection.objects.link(ob_light)
col_collection.objects.link(ob_camera)
col_collection.objects.link(ob_plane005)

# ---- scene / render settings (as saved in the file)
scene.camera = ob_camera
scene.frame_start = 1; scene.frame_end = 250; scene.frame_set(35)
scene.render.engine = 'BLENDER_EEVEE_NEXT'
scene.render.fps = 30
scene.cycles.use_denoising = False
scene.cycles.samples = 128
scene.cycles.sampling_pattern = 'TABULATED_SOBOL'
scene.cycles.use_adaptive_sampling = False
scene.cycles.use_light_tree = False
scene.view_settings.view_transform = 'Filmic'
bpy.context.view_layer.update()
